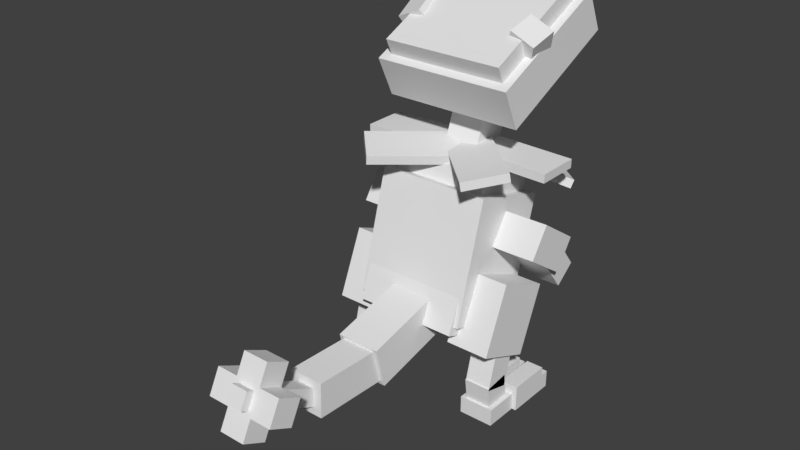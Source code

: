 # Source: breloom.blend  (saved by Blender 2.78.0; exported with 4.5.12 LTS)
import bpy
from mathutils import Matrix  # noqa: F401  (used for matrix-valued properties, if any)

bpy.ops.wm.read_factory_settings(use_empty=True)
scene = bpy.context.scene
scene.name = 'Scene'

# ---- collections
col_collection_1 = bpy.data.collections.new('Collection 1'); scene.collection.children.link(col_collection_1)

# ---- world
world_world = bpy.data.worlds.new('World'); scene.world = world_world
world_world.color = (0.05088, 0.05088, 0.05088)
world_world.use_sun_shadow = False
world_world.sun_shadow_jitter_overblur = 0.0
world_world.cycles.sampling_method = 'MANUAL'

# ---- meshes
me_body = bpy.data.meshes.new('Body')
me_body.from_pydata([(0.4062, -0.5067, -0.1798), (-0.4062, -0.5067, -0.1798), (-0.4062, 0.3344, -0.421), (0.4062, 0.3344, -0.421), (-0.4062, -0.3344, 0.421), (0.4062, -0.3344, 0.421), (0.4062, 0.5067, 0.1798), (-0.4062, 0.5067, 0.1798)], [], [(0, 1, 2, 3), (4, 5, 6, 7), (3, 2, 7, 6), (5, 4, 1, 0), (5, 0, 3, 6), (1, 4, 7, 2)])
_uv = me_body.uv_layers.new(name='UVMap')
_uv.uv.foreach_set('vector', [0.07812, 0.8125, 0.1797, 0.8125, 0.1797, 0.9219, 0.07812, 0.9219, 0.2578, 0.8125, 0.3594, 0.8125, 0.3594, 0.9219, 0.2578, 0.9219, 0.07812, 0.9219, 0.1797, 0.9219, 0.1797, 1.0, 0.07812, 1.0, 0.1797, 0.9219, 0.2812, 0.9219, 0.2812, 1.0, 0.1797, 1.0, 0.0, 0.8125, 0.07812, 0.8125, 0.07812, 0.9219, 0.0, 0.9219, 0.1797, 0.8125, 0.2578, 0.8125, 0.2578, 0.9219, 0.1797, 0.9219])
me_body.use_remesh_preserve_volume = False
me_body.use_remesh_preserve_attributes = False
me_body.use_mirror_vertex_groups = False
me_body.update()
me_neck_base = bpy.data.meshes.new('Neck base')
me_neck_base.from_pydata([(0.3438, -0.129, -0.2231), (-0.3438, -0.129, -0.2231), (-0.3438, -0.008831, -0.2575), (0.3438, -0.008831, -0.2575), (-0.3438, 0.00883, 0.2575), (0.3438, 0.00883, 0.2575), (0.3438, 0.129, 0.2231), (-0.3438, 0.129, 0.2231)], [], [(0, 1, 2, 3), (4, 5, 6, 7), (3, 2, 7, 6), (5, 4, 1, 0), (5, 0, 3, 6), (1, 4, 7, 2)])
_uv = me_neck_base.uv_layers.new(name='UVMap')
_uv.uv.foreach_set('vector', [0.4219, 0.9219, 0.5078, 0.9219, 0.5078, 0.9375, 0.4219, 0.9375, 0.5703, 0.9219, 0.6562, 0.9219, 0.6562, 0.9375, 0.5703, 0.9375, 0.4219, 0.9375, 0.5078, 0.9375, 0.5078, 1.0, 0.4219, 1.0, 0.5078, 0.9375, 0.5938, 0.9375, 0.5938, 1.0, 0.5078, 1.0, 0.3594, 0.9219, 0.4219, 0.9219, 0.4219, 0.9375, 0.3594, 0.9375, 0.5078, 0.9219, 0.5703, 0.9219, 0.5703, 0.9375, 0.5078, 0.9375])
me_neck_base.use_remesh_preserve_volume = False
me_neck_base.use_remesh_preserve_attributes = False
me_neck_base.use_mirror_vertex_groups = False
me_neck_base.update()
me_neck_pt_1 = bpy.data.meshes.new('Neck Pt.1')
me_neck_pt_1.from_pydata([(0.125, -0.2777, -0.03196), (-0.125, -0.2777, -0.03196), (-0.125, 0.1922, -0.203), (0.125, 0.1922, -0.203), (-0.125, -0.1922, 0.203), (0.125, -0.1922, 0.203), (0.125, 0.2777, 0.03196), (-0.125, 0.2777, 0.03196)], [], [(0, 1, 2, 3), (4, 5, 6, 7), (3, 2, 7, 6), (5, 4, 1, 0), (5, 0, 3, 6), (1, 4, 7, 2)])
_uv = me_neck_pt_1.uv_layers.new(name='UVMap')
_uv.uv.foreach_set('vector', [0.3906, 0.8203, 0.4219, 0.8203, 0.4219, 0.8828, 0.3906, 0.8828, 0.4531, 0.8203, 0.4844, 0.8203, 0.4844, 0.8828, 0.4531, 0.8828, 0.3906, 0.8828, 0.4219, 0.8828, 0.4219, 0.9141, 0.3906, 0.9141, 0.4219, 0.8828, 0.4531, 0.8828, 0.4531, 0.9141, 0.4219, 0.9141, 0.3594, 0.8203, 0.3906, 0.8203, 0.3906, 0.8828, 0.3594, 0.8828, 0.4219, 0.8203, 0.4531, 0.8203, 0.4531, 0.8828, 0.4219, 0.8828])
me_neck_pt_1.use_remesh_preserve_volume = False
me_neck_pt_1.use_remesh_preserve_attributes = False
me_neck_pt_1.use_mirror_vertex_groups = False
me_neck_pt_1.update()
me_neck_frill_3 = bpy.data.meshes.new('Neck frill 3')
me_neck_frill_3.from_pydata([(-0.3119, -0.0367, -0.1562), (-0.3119, -0.0367, 0.1562), (-0.313, 0.02579, 0.1562), (-0.313, 0.02579, -0.1562), (0.313, -0.02579, 0.1562), (0.313, -0.02579, -0.1562), (0.3119, 0.0367, -0.1562), (0.3119, 0.0367, 0.1562)], [], [(0, 1, 2, 3), (4, 5, 6, 7), (3, 2, 7, 6), (5, 4, 1, 0), (5, 0, 3, 6), (1, 4, 7, 2)])
_uv = me_neck_frill_3.uv_layers.new(name='UVMap')
_uv.uv.foreach_set('vector', [0.6719, 0.8281, 0.7109, 0.8281, 0.7109, 0.8359, 0.6719, 0.8359, 0.7891, 0.8281, 0.8281, 0.8281, 0.8281, 0.8359, 0.7891, 0.8359, 0.6719, 0.8359, 0.7109, 0.8359, 0.7109, 0.9141, 0.6719, 0.9141, 0.7109, 0.8359, 0.75, 0.8359, 0.75, 0.9141, 0.7109, 0.9141, 0.5938, 0.8281, 0.6719, 0.8281, 0.6719, 0.8359, 0.5938, 0.8359, 0.7109, 0.8281, 0.7891, 0.8281, 0.7891, 0.8359, 0.7109, 0.8359])
me_neck_frill_3.use_remesh_preserve_volume = False
me_neck_frill_3.use_remesh_preserve_attributes = False
me_neck_frill_3.use_mirror_vertex_groups = False
me_neck_frill_3.update()
me_neck_frill_1 = bpy.data.meshes.new('Neck frill 1')
me_neck_frill_1.from_pydata([(0.322, -0.1228, -0.0652), (0.1067, -0.1725, -0.2862), (0.1176, -0.1156, -0.3096), (0.3329, -0.06589, -0.08862), (-0.3329, 0.06589, 0.08862), (-0.1176, 0.1156, 0.3096), (-0.1067, 0.1725, 0.2862), (-0.322, 0.1228, 0.0652)], [], [(0, 1, 2, 3), (4, 5, 6, 7), (3, 2, 7, 6), (5, 4, 1, 0), (5, 0, 3, 6), (1, 4, 7, 2)])
_uv = me_neck_frill_1.uv_layers.new(name='UVMap')
_uv.uv.foreach_set('vector', [0.6719, 0.8281, 0.7109, 0.8281, 0.7109, 0.8359, 0.6719, 0.8359, 0.7891, 0.8281, 0.8281, 0.8281, 0.8281, 0.8359, 0.7891, 0.8359, 0.6719, 0.8359, 0.7109, 0.8359, 0.7109, 0.9141, 0.6719, 0.9141, 0.7109, 0.8359, 0.75, 0.8359, 0.75, 0.9141, 0.7109, 0.9141, 0.5938, 0.8281, 0.6719, 0.8281, 0.6719, 0.8359, 0.5938, 0.8359, 0.7109, 0.8281, 0.7891, 0.8281, 0.7891, 0.8359, 0.7109, 0.8359])
me_neck_frill_1.use_remesh_preserve_volume = False
me_neck_frill_1.use_remesh_preserve_attributes = False
me_neck_frill_1.use_mirror_vertex_groups = False
me_neck_frill_1.update()
me_neck_frill_2 = bpy.data.meshes.new('Neck frill 2')
me_neck_frill_2.from_pydata([(-0.1067, -0.1725, -0.2862), (-0.322, -0.1228, -0.0652), (-0.3329, -0.06589, -0.08862), (-0.1176, -0.1156, -0.3096), (0.1176, 0.1156, 0.3096), (0.3329, 0.06589, 0.08862), (0.322, 0.1228, 0.0652), (0.1067, 0.1725, 0.2862)], [], [(0, 1, 2, 3), (4, 5, 6, 7), (3, 2, 7, 6), (5, 4, 1, 0), (5, 0, 3, 6), (1, 4, 7, 2)])
_uv = me_neck_frill_2.uv_layers.new(name='UVMap')
_uv.uv.foreach_set('vector', [0.6719, 0.8281, 0.7109, 0.8281, 0.7109, 0.8359, 0.6719, 0.8359, 0.7891, 0.8281, 0.8281, 0.8281, 0.8281, 0.8359, 0.7891, 0.8359, 0.6719, 0.8359, 0.7109, 0.8359, 0.7109, 0.9141, 0.6719, 0.9141, 0.7109, 0.8359, 0.75, 0.8359, 0.75, 0.9141, 0.7109, 0.9141, 0.5938, 0.8281, 0.6719, 0.8281, 0.6719, 0.8359, 0.5938, 0.8359, 0.7109, 0.8281, 0.7891, 0.8281, 0.7891, 0.8359, 0.7109, 0.8359])
me_neck_frill_2.use_remesh_preserve_volume = False
me_neck_frill_2.use_remesh_preserve_attributes = False
me_neck_frill_2.use_mirror_vertex_groups = False
me_neck_frill_2.update()
me_neck_frill_4 = bpy.data.meshes.new('Neck frill 4')
me_neck_frill_4.from_pydata([(0.3119, -0.0367, 0.1562), (0.3119, -0.0367, -0.1562), (0.313, 0.02579, -0.1562), (0.313, 0.02579, 0.1562), (-0.313, -0.02579, -0.1562), (-0.313, -0.02579, 0.1562), (-0.3119, 0.0367, 0.1562), (-0.3119, 0.0367, -0.1562)], [], [(0, 1, 2, 3), (4, 5, 6, 7), (3, 2, 7, 6), (5, 4, 1, 0), (5, 0, 3, 6), (1, 4, 7, 2)])
_uv = me_neck_frill_4.uv_layers.new(name='UVMap')
_uv.uv.foreach_set('vector', [0.6719, 0.8281, 0.7109, 0.8281, 0.7109, 0.8359, 0.6719, 0.8359, 0.7891, 0.8281, 0.8281, 0.8281, 0.8281, 0.8359, 0.7891, 0.8359, 0.6719, 0.8359, 0.7109, 0.8359, 0.7109, 0.9141, 0.6719, 0.9141, 0.7109, 0.8359, 0.75, 0.8359, 0.75, 0.9141, 0.7109, 0.9141, 0.5938, 0.8281, 0.6719, 0.8281, 0.6719, 0.8359, 0.5938, 0.8359, 0.7109, 0.8281, 0.7891, 0.8281, 0.7891, 0.8359, 0.7109, 0.8359])
me_neck_frill_4.use_remesh_preserve_volume = False
me_neck_frill_4.use_remesh_preserve_attributes = False
me_neck_frill_4.use_mirror_vertex_groups = False
me_neck_frill_4.update()
me_neck_frill_5 = bpy.data.meshes.new('Neck frill 5')
me_neck_frill_5.from_pydata([(-0.3343, 0.006255, 0.1061), (-0.119, -0.04345, 0.3271), (-0.1103, 0.0182, 0.3325), (-0.3256, 0.06791, 0.1115), (0.3256, -0.06791, -0.1115), (0.1103, -0.0182, -0.3325), (0.119, 0.04345, -0.3271), (0.3343, -0.006254, -0.1061)], [], [(0, 1, 2, 3), (4, 5, 6, 7), (3, 2, 7, 6), (5, 4, 1, 0), (5, 0, 3, 6), (1, 4, 7, 2)])
_uv = me_neck_frill_5.uv_layers.new(name='UVMap')
_uv.uv.foreach_set('vector', [0.6719, 0.8281, 0.7109, 0.8281, 0.7109, 0.8359, 0.6719, 0.8359, 0.7891, 0.8281, 0.8281, 0.8281, 0.8281, 0.8359, 0.7891, 0.8359, 0.6719, 0.8359, 0.7109, 0.8359, 0.7109, 0.9141, 0.6719, 0.9141, 0.7109, 0.8359, 0.75, 0.8359, 0.75, 0.9141, 0.7109, 0.9141, 0.5938, 0.8281, 0.6719, 0.8281, 0.6719, 0.8359, 0.5938, 0.8359, 0.7109, 0.8281, 0.7891, 0.8281, 0.7891, 0.8359, 0.7109, 0.8359])
me_neck_frill_5.use_remesh_preserve_volume = False
me_neck_frill_5.use_remesh_preserve_attributes = False
me_neck_frill_5.use_mirror_vertex_groups = False
me_neck_frill_5.update()
me_neck_frill_6 = bpy.data.meshes.new('Neck frill 6')
me_neck_frill_6.from_pydata([(0.119, -0.04345, 0.3271), (0.3343, 0.006255, 0.1061), (0.3256, 0.06791, 0.1115), (0.1103, 0.0182, 0.3325), (-0.1103, -0.0182, -0.3325), (-0.3256, -0.06791, -0.1115), (-0.3343, -0.006255, -0.1061), (-0.119, 0.04345, -0.3271)], [], [(0, 1, 2, 3), (4, 5, 6, 7), (3, 2, 7, 6), (5, 4, 1, 0), (5, 0, 3, 6), (1, 4, 7, 2)])
_uv = me_neck_frill_6.uv_layers.new(name='UVMap')
_uv.uv.foreach_set('vector', [0.6719, 0.8281, 0.7109, 0.8281, 0.7109, 0.8359, 0.6719, 0.8359, 0.7891, 0.8281, 0.8281, 0.8281, 0.8281, 0.8359, 0.7891, 0.8359, 0.6719, 0.8359, 0.7109, 0.8359, 0.7109, 0.9141, 0.6719, 0.9141, 0.7109, 0.8359, 0.75, 0.8359, 0.75, 0.9141, 0.7109, 0.9141, 0.5938, 0.8281, 0.6719, 0.8281, 0.6719, 0.8359, 0.5938, 0.8359, 0.7109, 0.8281, 0.7891, 0.8281, 0.7891, 0.8359, 0.7109, 0.8359])
me_neck_frill_6.use_remesh_preserve_volume = False
me_neck_frill_6.use_remesh_preserve_attributes = False
me_neck_frill_6.use_mirror_vertex_groups = False
me_neck_frill_6.update()
me_head = bpy.data.meshes.new('Head')
me_head.from_pydata([(0.2188, -0.2476, -0.2215), (-0.2188, -0.2476, -0.2215), (-0.2188, 0.1867, -0.2748), (0.2188, 0.1867, -0.2748), (-0.2188, -0.1867, 0.2748), (0.2188, -0.1867, 0.2748), (0.2188, 0.2476, 0.2215), (-0.2188, 0.2476, 0.2215)], [], [(0, 1, 2, 3), (4, 5, 6, 7), (3, 2, 7, 6), (5, 4, 1, 0), (5, 0, 3, 6), (1, 4, 7, 2)])
_uv = me_head.uv_layers.new(name='UVMap')
_uv.uv.foreach_set('vector', [0.4219, 0.6953, 0.4766, 0.6953, 0.4766, 0.75, 0.4219, 0.75, 0.5391, 0.6953, 0.5938, 0.6953, 0.5938, 0.75, 0.5391, 0.75, 0.4219, 0.75, 0.4766, 0.75, 0.4766, 0.8125, 0.4219, 0.8125, 0.4766, 0.75, 0.5312, 0.75, 0.5312, 0.8125, 0.4766, 0.8125, 0.3594, 0.6953, 0.4219, 0.6953, 0.4219, 0.75, 0.3594, 0.75, 0.4766, 0.6953, 0.5391, 0.6953, 0.5391, 0.75, 0.4766, 0.75])
me_head.use_remesh_preserve_volume = False
me_head.use_remesh_preserve_attributes = False
me_head.use_mirror_vertex_groups = False
me_head.update()
me_headtip = bpy.data.meshes.new('Headtip')
me_headtip.from_pydata([(0.1562, 0.002304, -0.2001), (-0.1562, 0.002304, -0.2001), (-0.1562, 0.1947, 0.04617), (0.1562, 0.1947, 0.04617), (-0.1562, -0.1947, -0.04617), (0.1562, -0.1947, -0.04617), (0.1562, -0.002304, 0.2001), (-0.1562, -0.002304, 0.2001)], [], [(0, 1, 2, 3), (4, 5, 6, 7), (3, 2, 7, 6), (5, 4, 1, 0), (5, 0, 3, 6), (1, 4, 7, 2)])
_uv = me_headtip.uv_layers.new(name='UVMap')
_uv.uv.foreach_set('vector', [0.3906, 0.625, 0.4297, 0.625, 0.4297, 0.6641, 0.3906, 0.6641, 0.4609, 0.625, 0.5, 0.625, 0.5, 0.6641, 0.4609, 0.6641, 0.3906, 0.6641, 0.4297, 0.6641, 0.4297, 0.6953, 0.3906, 0.6953, 0.4297, 0.6641, 0.4688, 0.6641, 0.4688, 0.6953, 0.4297, 0.6953, 0.3594, 0.625, 0.3906, 0.625, 0.3906, 0.6641, 0.3594, 0.6641, 0.4297, 0.625, 0.4609, 0.625, 0.4609, 0.6641, 0.4297, 0.6641])
me_headtip.use_remesh_preserve_volume = False
me_headtip.use_remesh_preserve_attributes = False
me_headtip.use_mirror_vertex_groups = False
me_headtip.update()
me_shroom_base = bpy.data.meshes.new('Shroom base')
me_shroom_base.from_pydata([(0.5, 0.0697, -0.5192), (-0.5, 0.0697, -0.5192), (-0.5, 0.3529, -0.3871), (0.5, 0.3529, -0.3871), (-0.5, -0.3529, 0.3871), (0.5, -0.3529, 0.3871), (0.5, -0.0697, 0.5192), (-0.5, -0.0697, 0.5192)], [], [(0, 1, 2, 3), (4, 5, 6, 7), (3, 2, 7, 6), (5, 4, 1, 0), (5, 0, 3, 6), (1, 4, 7, 2)])
_uv = me_shroom_base.uv_layers.new(name='UVMap')
_uv.uv.foreach_set('vector', [0.3203, 0.4609, 0.4453, 0.4609, 0.4453, 0.5, 0.3203, 0.5, 0.5703, 0.4609, 0.6953, 0.4609, 0.6953, 0.5, 0.5703, 0.5, 0.3203, 0.5, 0.4453, 0.5, 0.4453, 0.625, 0.3203, 0.625, 0.4453, 0.5, 0.5703, 0.5, 0.5703, 0.625, 0.4453, 0.625, 0.1953, 0.4609, 0.3203, 0.4609, 0.3203, 0.5, 0.1953, 0.5, 0.4453, 0.4609, 0.5703, 0.4609, 0.5703, 0.5, 0.4453, 0.5])
me_shroom_base.use_remesh_preserve_volume = False
me_shroom_base.use_remesh_preserve_attributes = False
me_shroom_base.use_mirror_vertex_groups = False
me_shroom_base.update()
me_shroom_top = bpy.data.meshes.new('Shroom top')
me_shroom_top.from_pydata([(0.4375, 0.1283, -0.4229), (-0.4375, 0.1283, -0.4229), (-0.4375, 0.2415, -0.3701), (0.4375, 0.2415, -0.3701), (-0.4375, -0.2415, 0.3701), (0.4375, -0.2415, 0.3701), (0.4375, -0.1283, 0.4229), (-0.4375, -0.1283, 0.4229)], [], [(0, 1, 2, 3), (4, 5, 6, 7), (3, 2, 7, 6), (5, 4, 1, 0), (5, 0, 3, 6), (1, 4, 7, 2)])
_uv = me_shroom_top.uv_layers.new(name='UVMap')
_uv.uv.foreach_set('vector', [0.3047, 0.3359, 0.4141, 0.3359, 0.4141, 0.3516, 0.3047, 0.3516, 0.5234, 0.3359, 0.6328, 0.3359, 0.6328, 0.3516, 0.5234, 0.3516, 0.3047, 0.3516, 0.4141, 0.3516, 0.4141, 0.4609, 0.3047, 0.4609, 0.4141, 0.3516, 0.5234, 0.3516, 0.5234, 0.4609, 0.4141, 0.4609, 0.1953, 0.3359, 0.3047, 0.3359, 0.3047, 0.3516, 0.1953, 0.3516, 0.4141, 0.3359, 0.5234, 0.3359, 0.5234, 0.3516, 0.4141, 0.3516])
me_shroom_top.use_remesh_preserve_volume = False
me_shroom_top.use_remesh_preserve_attributes = False
me_shroom_top.use_mirror_vertex_groups = False
me_shroom_top.update()
me_shroom_bob_1 = bpy.data.meshes.new('Shroom bob 1')
me_shroom_bob_1.from_pydata([(0.0672, -0.07956, -0.1246), (-0.1041, -0.003294, -0.1246), (-0.03497, 0.1519, -0.04535), (0.1363, 0.07568, -0.04535), (-0.1363, -0.07568, 0.04535), (0.03497, -0.1519, 0.04535), (0.1041, 0.003294, 0.1246), (-0.0672, 0.07956, 0.1246)], [], [(0, 1, 2, 3), (4, 5, 6, 7), (3, 2, 7, 6), (5, 4, 1, 0), (5, 0, 3, 6), (1, 4, 7, 2)])
_uv = me_shroom_bob_1.uv_layers.new(name='UVMap')
_uv.uv.foreach_set('vector', [0.2188, 0.4141, 0.2422, 0.4141, 0.2422, 0.4375, 0.2188, 0.4375, 0.2656, 0.4141, 0.2891, 0.4141, 0.2891, 0.4375, 0.2656, 0.4375, 0.2188, 0.4375, 0.2422, 0.4375, 0.2422, 0.4609, 0.2188, 0.4609, 0.2422, 0.4375, 0.2656, 0.4375, 0.2656, 0.4609, 0.2422, 0.4609, 0.1953, 0.4141, 0.2188, 0.4141, 0.2188, 0.4375, 0.1953, 0.4375, 0.2422, 0.4141, 0.2656, 0.4141, 0.2656, 0.4375, 0.2422, 0.4375])
me_shroom_bob_1.use_remesh_preserve_volume = False
me_shroom_bob_1.use_remesh_preserve_attributes = False
me_shroom_bob_1.use_mirror_vertex_groups = False
me_shroom_bob_1.update()
me_shroom_bob_2 = bpy.data.meshes.new('Shroom bob 2')
me_shroom_bob_2.from_pydata([(0.1041, -0.003294, -0.1246), (-0.0672, -0.07956, -0.1246), (-0.1363, 0.07568, -0.04535), (0.03497, 0.1519, -0.04535), (-0.03497, -0.1519, 0.04535), (0.1363, -0.07568, 0.04535), (0.0672, 0.07956, 0.1246), (-0.1041, 0.003294, 0.1246)], [], [(0, 1, 2, 3), (4, 5, 6, 7), (3, 2, 7, 6), (5, 4, 1, 0), (5, 0, 3, 6), (1, 4, 7, 2)])
_uv = me_shroom_bob_2.uv_layers.new(name='UVMap')
_uv.uv.foreach_set('vector', [0.2188, 0.3594, 0.2422, 0.3594, 0.2422, 0.3828, 0.2188, 0.3828, 0.2656, 0.3594, 0.2891, 0.3594, 0.2891, 0.3828, 0.2656, 0.3828, 0.2188, 0.3828, 0.2422, 0.3828, 0.2422, 0.4062, 0.2188, 0.4062, 0.2422, 0.3828, 0.2656, 0.3828, 0.2656, 0.4062, 0.2422, 0.4062, 0.1953, 0.3594, 0.2188, 0.3594, 0.2188, 0.3828, 0.1953, 0.3828, 0.2422, 0.3594, 0.2656, 0.3594, 0.2656, 0.3828, 0.2422, 0.3828])
me_shroom_bob_2.use_remesh_preserve_volume = False
me_shroom_bob_2.use_remesh_preserve_attributes = False
me_shroom_bob_2.use_mirror_vertex_groups = False
me_shroom_bob_2.update()
me_body_lower = bpy.data.meshes.new('Body lower')
me_body_lower.from_pydata([(0.375, -0.3688, -0.149), (-0.375, -0.3688, -0.149), (-0.375, 0.149, -0.3688), (0.375, 0.149, -0.3688), (-0.375, -0.149, 0.3688), (0.375, -0.149, 0.3688), (0.375, 0.3688, 0.149), (-0.375, 0.3688, 0.149)], [], [(0, 1, 2, 3), (4, 5, 6, 7), (3, 2, 7, 6), (5, 4, 1, 0), (5, 0, 3, 6), (1, 4, 7, 2)])
_uv = me_body_lower.uv_layers.new(name='UVMap')
_uv.uv.foreach_set('vector', [0.07031, 0.6641, 0.1641, 0.6641, 0.1641, 0.7344, 0.07031, 0.7344, 0.2344, 0.6641, 0.3281, 0.6641, 0.3281, 0.7344, 0.2344, 0.7344, 0.07031, 0.7344, 0.1641, 0.7344, 0.1641, 0.8047, 0.07031, 0.8047, 0.1641, 0.7344, 0.2578, 0.7344, 0.2578, 0.8047, 0.1641, 0.8047, 0.0, 0.6641, 0.07031, 0.6641, 0.07031, 0.7344, 0.0, 0.7344, 0.1641, 0.6641, 0.2344, 0.6641, 0.2344, 0.7344, 0.1641, 0.7344])
me_body_lower.use_remesh_preserve_volume = False
me_body_lower.use_remesh_preserve_attributes = False
me_body_lower.use_mirror_vertex_groups = False
me_body_lower.update()
me_tail_base = bpy.data.meshes.new('Tail base')
me_tail_base.from_pydata([(0.1562, -0.08357, -0.3107), (-0.1562, -0.08357, -0.3107), (-0.1562, 0.2196, -0.2351), (0.1562, 0.2196, -0.2351), (-0.1562, -0.2196, 0.2351), (0.1562, -0.2196, 0.2351), (0.1562, 0.08357, 0.3107), (-0.1562, 0.08357, 0.3107)], [], [(0, 1, 2, 3), (4, 5, 6, 7), (3, 2, 7, 6), (5, 4, 1, 0), (5, 0, 3, 6), (1, 4, 7, 2)])
_uv = me_tail_base.uv_layers.new(name='UVMap')
_uv.uv.foreach_set('vector', [0.07031, 0.2188, 0.1094, 0.2188, 0.1094, 0.2578, 0.07031, 0.2578, 0.1797, 0.2188, 0.2188, 0.2188, 0.2188, 0.2578, 0.1797, 0.2578, 0.07031, 0.2578, 0.1094, 0.2578, 0.1094, 0.3281, 0.07031, 0.3281, 0.1094, 0.2578, 0.1484, 0.2578, 0.1484, 0.3281, 0.1094, 0.3281, 0.0, 0.2188, 0.07031, 0.2188, 0.07031, 0.2578, 0.0, 0.2578, 0.1094, 0.2188, 0.1797, 0.2188, 0.1797, 0.2578, 0.1094, 0.2578])
me_tail_base.use_remesh_preserve_volume = False
me_tail_base.use_remesh_preserve_attributes = False
me_tail_base.use_mirror_vertex_groups = False
me_tail_base.update()
me_tail_pt2 = bpy.data.meshes.new('Tail pt2')
me_tail_pt2.from_pydata([(0.125, -0.1347, -0.2767), (-0.125, -0.1347, -0.2767), (-0.125, 0.1151, -0.2854), (0.125, 0.1151, -0.2854), (-0.125, -0.1151, 0.2854), (0.125, -0.1151, 0.2854), (0.125, 0.1347, 0.2767), (-0.125, 0.1347, 0.2767)], [], [(0, 1, 2, 3), (4, 5, 6, 7), (3, 2, 7, 6), (5, 4, 1, 0), (5, 0, 3, 6), (1, 4, 7, 2)])
_uv = me_tail_pt2.uv_layers.new(name='UVMap')
_uv.uv.foreach_set('vector', [0.07031, 0.1172, 0.1016, 0.1172, 0.1016, 0.1484, 0.07031, 0.1484, 0.1719, 0.1172, 0.2031, 0.1172, 0.2031, 0.1484, 0.1719, 0.1484, 0.07031, 0.1484, 0.1016, 0.1484, 0.1016, 0.2188, 0.07031, 0.2188, 0.1016, 0.1484, 0.1328, 0.1484, 0.1328, 0.2188, 0.1016, 0.2188, 0.0, 0.1172, 0.07031, 0.1172, 0.07031, 0.1484, 0.0, 0.1484, 0.1016, 0.1172, 0.1719, 0.1172, 0.1719, 0.1484, 0.1016, 0.1484])
me_tail_pt2.use_remesh_preserve_volume = False
me_tail_pt2.use_remesh_preserve_attributes = False
me_tail_pt2.use_mirror_vertex_groups = False
me_tail_pt2.update()
me_tail_pt3 = bpy.data.meshes.new('Tail pt3')
me_tail_pt3.from_pydata([(0.0625, -0.2117, -0.2779), (-0.0625, -0.2117, -0.2779), (-0.0625, -0.1004, -0.3347), (0.0625, -0.1004, -0.3347), (-0.0625, 0.1004, 0.3347), (0.0625, 0.1004, 0.3347), (0.0625, 0.2117, 0.2779), (-0.0625, 0.2117, 0.2779)], [], [(0, 1, 2, 3), (4, 5, 6, 7), (3, 2, 7, 6), (5, 4, 1, 0), (5, 0, 3, 6), (1, 4, 7, 2)])
_uv = me_tail_pt3.uv_layers.new(name='UVMap')
_uv.uv.foreach_set('vector', [0.08594, 0.01562, 0.1016, 0.01562, 0.1016, 0.03125, 0.08594, 0.03125, 0.1875, 0.01562, 0.2031, 0.01562, 0.2031, 0.03125, 0.1875, 0.03125, 0.08594, 0.03125, 0.1016, 0.03125, 0.1016, 0.1172, 0.08594, 0.1172, 0.1016, 0.03125, 0.1172, 0.03125, 0.1172, 0.1172, 0.1016, 0.1172, 0.0, 0.01562, 0.08594, 0.01562, 0.08594, 0.03125, 0.0, 0.03125, 0.1016, 0.01562, 0.1875, 0.01562, 0.1875, 0.03125, 0.1016, 0.03125])
me_tail_pt3.use_remesh_preserve_volume = False
me_tail_pt3.use_remesh_preserve_attributes = False
me_tail_pt3.use_mirror_vertex_groups = False
me_tail_pt3.update()
me_tail_fruit4 = bpy.data.meshes.new('Tail fruit4')
me_tail_fruit4.from_pydata([(0.09375, -0.1261, -0.04097), (-0.09375, -0.1261, -0.04097), (-0.09375, 0.04097, -0.1261), (0.09375, 0.04097, -0.1261), (-0.09375, -0.04097, 0.1261), (0.09375, -0.04097, 0.1261), (0.09375, 0.1261, 0.04097), (-0.09375, 0.1261, 0.04097)], [], [(0, 1, 2, 3), (4, 5, 6, 7), (3, 2, 7, 6), (5, 4, 1, 0), (5, 0, 3, 6), (1, 4, 7, 2)])
_uv = me_tail_fruit4.uv_layers.new(name='UVMap')
_uv.uv.foreach_set('vector', [0.2266, 0.01562, 0.25, 0.01562, 0.25, 0.03906, 0.2266, 0.03906, 0.2734, 0.01562, 0.2969, 0.01562, 0.2969, 0.03906, 0.2734, 0.03906, 0.2266, 0.03906, 0.25, 0.03906, 0.25, 0.0625, 0.2266, 0.0625, 0.25, 0.03906, 0.2734, 0.03906, 0.2734, 0.0625, 0.25, 0.0625, 0.2031, 0.01562, 0.2266, 0.01562, 0.2266, 0.03906, 0.2031, 0.03906, 0.25, 0.01562, 0.2734, 0.01562, 0.2734, 0.03906, 0.25, 0.03906])
me_tail_fruit4.use_remesh_preserve_volume = False
me_tail_fruit4.use_remesh_preserve_attributes = False
me_tail_fruit4.use_mirror_vertex_groups = False
me_tail_fruit4.update()
me_tail_fruit3 = bpy.data.meshes.new('Tail fruit3')
me_tail_fruit3.from_pydata([(0.09375, -0.1261, -0.04097), (-0.09375, -0.1261, -0.04097), (-0.09375, 0.04097, -0.1261), (0.09375, 0.04097, -0.1261), (-0.09375, -0.04097, 0.1261), (0.09375, -0.04097, 0.1261), (0.09375, 0.1261, 0.04097), (-0.09375, 0.1261, 0.04097)], [], [(0, 1, 2, 3), (4, 5, 6, 7), (3, 2, 7, 6), (5, 4, 1, 0), (5, 0, 3, 6), (1, 4, 7, 2)])
_uv = me_tail_fruit3.uv_layers.new(name='UVMap')
_uv.uv.foreach_set('vector', [0.2266, 0.01562, 0.25, 0.01562, 0.25, 0.03906, 0.2266, 0.03906, 0.2734, 0.01562, 0.2969, 0.01562, 0.2969, 0.03906, 0.2734, 0.03906, 0.2266, 0.03906, 0.25, 0.03906, 0.25, 0.0625, 0.2266, 0.0625, 0.25, 0.03906, 0.2734, 0.03906, 0.2734, 0.0625, 0.25, 0.0625, 0.2031, 0.01562, 0.2266, 0.01562, 0.2266, 0.03906, 0.2031, 0.03906, 0.25, 0.01562, 0.2734, 0.01562, 0.2734, 0.03906, 0.25, 0.03906])
me_tail_fruit3.use_remesh_preserve_volume = False
me_tail_fruit3.use_remesh_preserve_attributes = False
me_tail_fruit3.use_mirror_vertex_groups = False
me_tail_fruit3.update()
me_tail_fruit1 = bpy.data.meshes.new('Tail fruit1')
me_tail_fruit1.from_pydata([(0.09375, -0.1261, -0.04097), (-0.09375, -0.1261, -0.04097), (-0.09375, 0.04097, -0.1261), (0.09375, 0.04097, -0.1261), (-0.09375, -0.04097, 0.1261), (0.09375, -0.04097, 0.1261), (0.09375, 0.1261, 0.04097), (-0.09375, 0.1261, 0.04097)], [], [(0, 1, 2, 3), (4, 5, 6, 7), (3, 2, 7, 6), (5, 4, 1, 0), (5, 0, 3, 6), (1, 4, 7, 2)])
_uv = me_tail_fruit1.uv_layers.new(name='UVMap')
_uv.uv.foreach_set('vector', [0.2266, 0.01562, 0.25, 0.01562, 0.25, 0.03906, 0.2266, 0.03906, 0.2734, 0.01562, 0.2969, 0.01562, 0.2969, 0.03906, 0.2734, 0.03906, 0.2266, 0.03906, 0.25, 0.03906, 0.25, 0.0625, 0.2266, 0.0625, 0.25, 0.03906, 0.2734, 0.03906, 0.2734, 0.0625, 0.25, 0.0625, 0.2031, 0.01562, 0.2266, 0.01562, 0.2266, 0.03906, 0.2031, 0.03906, 0.25, 0.01562, 0.2734, 0.01562, 0.2734, 0.03906, 0.25, 0.03906])
me_tail_fruit1.use_remesh_preserve_volume = False
me_tail_fruit1.use_remesh_preserve_attributes = False
me_tail_fruit1.use_mirror_vertex_groups = False
me_tail_fruit1.update()
me_tail_fruit2 = bpy.data.meshes.new('Tail fruit2')
me_tail_fruit2.from_pydata([(0.09375, -0.1261, -0.04097), (-0.09375, -0.1261, -0.04097), (-0.09375, 0.04097, -0.1261), (0.09375, 0.04097, -0.1261), (-0.09375, -0.04097, 0.1261), (0.09375, -0.04097, 0.1261), (0.09375, 0.1261, 0.04097), (-0.09375, 0.1261, 0.04097)], [], [(0, 1, 2, 3), (4, 5, 6, 7), (3, 2, 7, 6), (5, 4, 1, 0), (5, 0, 3, 6), (1, 4, 7, 2)])
_uv = me_tail_fruit2.uv_layers.new(name='UVMap')
_uv.uv.foreach_set('vector', [0.2266, 0.01562, 0.25, 0.01562, 0.25, 0.03906, 0.2266, 0.03906, 0.2734, 0.01562, 0.2969, 0.01562, 0.2969, 0.03906, 0.2734, 0.03906, 0.2266, 0.03906, 0.25, 0.03906, 0.25, 0.0625, 0.2266, 0.0625, 0.25, 0.03906, 0.2734, 0.03906, 0.2734, 0.0625, 0.25, 0.0625, 0.2031, 0.01562, 0.2266, 0.01562, 0.2266, 0.03906, 0.2031, 0.03906, 0.25, 0.01562, 0.2734, 0.01562, 0.2734, 0.03906, 0.25, 0.03906])
me_tail_fruit2.use_remesh_preserve_volume = False
me_tail_fruit2.use_remesh_preserve_attributes = False
me_tail_fruit2.use_mirror_vertex_groups = False
me_tail_fruit2.update()
me_left_thigh = bpy.data.meshes.new('Left thigh')
me_left_thigh.from_pydata([(0.1562, -0.3156, -0.1037), (-0.1562, -0.3156, -0.1037), (-0.1562, 0.1447, -0.299), (0.1562, 0.1447, -0.299), (-0.1562, -0.1447, 0.299), (0.1562, -0.1447, 0.299), (0.1562, 0.3156, 0.1037), (-0.1562, 0.3156, 0.1037)], [], [(0, 1, 2, 3), (4, 5, 6, 7), (3, 2, 7, 6), (5, 4, 1, 0), (5, 0, 3, 6), (1, 4, 7, 2)])
_uv = me_left_thigh.uv_layers.new(name='UVMap')
_uv.uv.foreach_set('vector', [0.05469, 0.5469, 0.09375, 0.5469, 0.09375, 0.6094, 0.05469, 0.6094, 0.1484, 0.5469, 0.1875, 0.5469, 0.1875, 0.6094, 0.1484, 0.6094, 0.05469, 0.6094, 0.09375, 0.6094, 0.09375, 0.6641, 0.05469, 0.6641, 0.09375, 0.6094, 0.1328, 0.6094, 0.1328, 0.6641, 0.09375, 0.6641, 0.0, 0.5469, 0.05469, 0.5469, 0.05469, 0.6094, 0.0, 0.6094, 0.09375, 0.5469, 0.1484, 0.5469, 0.1484, 0.6094, 0.09375, 0.6094])
me_left_thigh.use_remesh_preserve_volume = False
me_left_thigh.use_remesh_preserve_attributes = False
me_left_thigh.use_mirror_vertex_groups = False
me_left_thigh.update()
me_left_leg = bpy.data.meshes.new('Left leg')
me_left_leg.from_pydata([(0.09375, -0.2054, -0.04203), (-0.09375, -0.2054, -0.04203), (-0.09375, 0.1568, -0.1391), (0.09375, 0.1568, -0.1391), (-0.09375, -0.1568, 0.1391), (0.09375, -0.1568, 0.1391), (0.09375, 0.2054, 0.04203), (-0.09375, 0.2054, 0.04203)], [], [(0, 1, 2, 3), (4, 5, 6, 7), (3, 2, 7, 6), (5, 4, 1, 0), (5, 0, 3, 6), (1, 4, 7, 2)])
_uv = me_left_leg.uv_layers.new(name='UVMap')
_uv.uv.foreach_set('vector', [0.02344, 0.4766, 0.04688, 0.4766, 0.04688, 0.5234, 0.02344, 0.5234, 0.07031, 0.4766, 0.09375, 0.4766, 0.09375, 0.5234, 0.07031, 0.5234, 0.02344, 0.5234, 0.04688, 0.5234, 0.04688, 0.5469, 0.02344, 0.5469, 0.04688, 0.5234, 0.07031, 0.5234, 0.07031, 0.5469, 0.04688, 0.5469, 0.0, 0.4766, 0.02344, 0.4766, 0.02344, 0.5234, 0.0, 0.5234, 0.04688, 0.4766, 0.07031, 0.4766, 0.07031, 0.5234, 0.04688, 0.5234])
me_left_leg.use_remesh_preserve_volume = False
me_left_leg.use_remesh_preserve_attributes = False
me_left_leg.use_mirror_vertex_groups = False
me_left_leg.update()
me_left_lower = bpy.data.meshes.new('Left lower')
me_left_lower.from_pydata([(0.09375, -0.1126, -0.1083), (-0.09375, -0.1126, -0.1083), (-0.09375, 0.1355, -0.07782), (0.09375, 0.1355, -0.07782), (-0.09375, -0.1355, 0.07782), (0.09375, -0.1355, 0.07782), (0.09375, 0.1126, 0.1083), (-0.09375, 0.1126, 0.1083)], [], [(0, 1, 2, 3), (4, 5, 6, 7), (3, 2, 7, 6), (5, 4, 1, 0), (5, 0, 3, 6), (1, 4, 7, 2)])
_uv = me_left_lower.uv_layers.new(name='UVMap')
_uv.uv.foreach_set('vector', [0.02344, 0.4922, 0.04688, 0.4922, 0.04688, 0.5234, 0.02344, 0.5234, 0.07031, 0.4922, 0.09375, 0.4922, 0.09375, 0.5234, 0.07031, 0.5234, 0.02344, 0.5234, 0.04688, 0.5234, 0.04688, 0.5469, 0.02344, 0.5469, 0.04688, 0.5234, 0.07031, 0.5234, 0.07031, 0.5469, 0.04688, 0.5469, 0.0, 0.4922, 0.02344, 0.4922, 0.02344, 0.5234, 0.0, 0.5234, 0.04688, 0.4922, 0.07031, 0.4922, 0.07031, 0.5234, 0.04688, 0.5234])
me_left_lower.use_remesh_preserve_volume = False
me_left_lower.use_remesh_preserve_attributes = False
me_left_lower.use_mirror_vertex_groups = False
me_left_lower.update()
me_left_foot = bpy.data.meshes.new('Left foot')
me_left_foot.from_pydata([(0.125, -0.0625, -0.1875), (-0.125, -0.0625, -0.1875), (-0.125, 0.0625, -0.1875), (0.125, 0.0625, -0.1875), (-0.125, -0.0625, 0.1875), (0.125, -0.0625, 0.1875), (0.125, 0.0625, 0.1875), (-0.125, 0.0625, 0.1875)], [], [(0, 1, 2, 3), (4, 5, 6, 7), (3, 2, 7, 6), (5, 4, 1, 0), (5, 0, 3, 6), (1, 4, 7, 2)])
_uv = me_left_foot.uv_layers.new(name='UVMap')
_uv.uv.foreach_set('vector', [0.04688, 0.4141, 0.07812, 0.4141, 0.07812, 0.4297, 0.04688, 0.4297, 0.125, 0.4141, 0.1562, 0.4141, 0.1562, 0.4297, 0.125, 0.4297, 0.04688, 0.4297, 0.07812, 0.4297, 0.07812, 0.4766, 0.04688, 0.4766, 0.07812, 0.4297, 0.1094, 0.4297, 0.1094, 0.4766, 0.07812, 0.4766, 0.0, 0.4141, 0.04688, 0.4141, 0.04688, 0.4297, 0.0, 0.4297, 0.07812, 0.4141, 0.125, 0.4141, 0.125, 0.4297, 0.07812, 0.4297])
me_left_foot.use_remesh_preserve_volume = False
me_left_foot.use_remesh_preserve_attributes = False
me_left_foot.use_mirror_vertex_groups = False
me_left_foot.update()
me_left_inner_claw = bpy.data.meshes.new('Left inner claw')
me_left_inner_claw.from_pydata([(0.0625, -0.09375, -0.1562), (-0.0625, -0.09375, -0.1562), (-0.0625, 0.09375, -0.1562), (0.0625, 0.09375, -0.1562), (-0.0625, -0.09375, 0.1562), (0.0625, -0.09375, 0.1562), (0.0625, 0.09375, 0.1562), (-0.0625, 0.09375, 0.1562)], [], [(0, 1, 2, 3), (4, 5, 6, 7), (3, 2, 7, 6), (5, 4, 1, 0), (5, 0, 3, 6), (1, 4, 7, 2)])
_uv = me_left_inner_claw.uv_layers.new(name='UVMap')
_uv.uv.foreach_set('vector', [0.03906, 0.3516, 0.05469, 0.3516, 0.05469, 0.375, 0.03906, 0.375, 0.09375, 0.3516, 0.1094, 0.3516, 0.1094, 0.375, 0.09375, 0.375, 0.03906, 0.375, 0.05469, 0.375, 0.05469, 0.4141, 0.03906, 0.4141, 0.05469, 0.375, 0.07031, 0.375, 0.07031, 0.4141, 0.05469, 0.4141, 0.0, 0.3516, 0.03906, 0.3516, 0.03906, 0.375, 0.0, 0.375, 0.05469, 0.3516, 0.09375, 0.3516, 0.09375, 0.375, 0.05469, 0.375])
me_left_inner_claw.use_remesh_preserve_volume = False
me_left_inner_claw.use_remesh_preserve_attributes = False
me_left_inner_claw.use_mirror_vertex_groups = False
me_left_inner_claw.update()
me_left_inner_claw_tip = bpy.data.meshes.new('Left inner claw tip')
me_left_inner_claw_tip.from_pydata([(0.0625, -0.0625, -0.03125), (-0.0625, -0.0625, -0.03125), (-0.0625, 0.0625, -0.03125), (0.0625, 0.0625, -0.03125), (-0.0625, -0.0625, 0.03125), (0.0625, -0.0625, 0.03125), (0.0625, 0.0625, 0.03125), (-0.0625, 0.0625, 0.03125)], [], [(0, 1, 2, 3), (4, 5, 6, 7), (3, 2, 7, 6), (5, 4, 1, 0), (5, 0, 3, 6), (1, 4, 7, 2)])
_uv = me_left_inner_claw_tip.uv_layers.new(name='UVMap')
_uv.uv.foreach_set('vector', [0.007813, 0.3281, 0.02344, 0.3281, 0.02344, 0.3438, 0.007813, 0.3438, 0.03125, 0.3281, 0.04688, 0.3281, 0.04688, 0.3438, 0.03125, 0.3438, 0.007813, 0.3438, 0.02344, 0.3438, 0.02344, 0.3516, 0.007813, 0.3516, 0.02344, 0.3438, 0.03906, 0.3438, 0.03906, 0.3516, 0.02344, 0.3516, 0.0, 0.3281, 0.007813, 0.3281, 0.007813, 0.3438, 0.0, 0.3438, 0.02344, 0.3281, 0.03125, 0.3281, 0.03125, 0.3438, 0.02344, 0.3438])
me_left_inner_claw_tip.use_remesh_preserve_volume = False
me_left_inner_claw_tip.use_remesh_preserve_attributes = False
me_left_inner_claw_tip.use_mirror_vertex_groups = False
me_left_inner_claw_tip.update()
me_left_outer_claw = bpy.data.meshes.new('Left outer claw')
me_left_outer_claw.from_pydata([(0.0625, -0.09375, -0.1562), (-0.0625, -0.09375, -0.1562), (-0.0625, 0.09375, -0.1562), (0.0625, 0.09375, -0.1562), (-0.0625, -0.09375, 0.1562), (0.0625, -0.09375, 0.1562), (0.0625, 0.09375, 0.1562), (-0.0625, 0.09375, 0.1562)], [], [(0, 1, 2, 3), (4, 5, 6, 7), (3, 2, 7, 6), (5, 4, 1, 0), (5, 0, 3, 6), (1, 4, 7, 2)])
_uv = me_left_outer_claw.uv_layers.new(name='UVMap')
_uv.uv.foreach_set('vector', [0.03906, 0.3516, 0.05469, 0.3516, 0.05469, 0.375, 0.03906, 0.375, 0.09375, 0.3516, 0.1094, 0.3516, 0.1094, 0.375, 0.09375, 0.375, 0.03906, 0.375, 0.05469, 0.375, 0.05469, 0.4141, 0.03906, 0.4141, 0.05469, 0.375, 0.07031, 0.375, 0.07031, 0.4141, 0.05469, 0.4141, 0.0, 0.3516, 0.03906, 0.3516, 0.03906, 0.375, 0.0, 0.375, 0.05469, 0.3516, 0.09375, 0.3516, 0.09375, 0.375, 0.05469, 0.375])
me_left_outer_claw.use_remesh_preserve_volume = False
me_left_outer_claw.use_remesh_preserve_attributes = False
me_left_outer_claw.use_mirror_vertex_groups = False
me_left_outer_claw.update()
me_left_outer_claw_tip = bpy.data.meshes.new('Left outer claw tip')
me_left_outer_claw_tip.from_pydata([(0.0625, -0.0625, -0.03125), (-0.0625, -0.0625, -0.03125), (-0.0625, 0.0625, -0.03125), (0.0625, 0.0625, -0.03125), (-0.0625, -0.0625, 0.03125), (0.0625, -0.0625, 0.03125), (0.0625, 0.0625, 0.03125), (-0.0625, 0.0625, 0.03125)], [], [(0, 1, 2, 3), (4, 5, 6, 7), (3, 2, 7, 6), (5, 4, 1, 0), (5, 0, 3, 6), (1, 4, 7, 2)])
_uv = me_left_outer_claw_tip.uv_layers.new(name='UVMap')
_uv.uv.foreach_set('vector', [0.007813, 0.3281, 0.02344, 0.3281, 0.02344, 0.3438, 0.007813, 0.3438, 0.03125, 0.3281, 0.04688, 0.3281, 0.04688, 0.3438, 0.03125, 0.3438, 0.007813, 0.3438, 0.02344, 0.3438, 0.02344, 0.3516, 0.007813, 0.3516, 0.02344, 0.3438, 0.03906, 0.3438, 0.03906, 0.3516, 0.02344, 0.3516, 0.0, 0.3281, 0.007813, 0.3281, 0.007813, 0.3438, 0.0, 0.3438, 0.02344, 0.3281, 0.03125, 0.3281, 0.03125, 0.3438, 0.02344, 0.3438])
me_left_outer_claw_tip.use_remesh_preserve_volume = False
me_left_outer_claw_tip.use_remesh_preserve_attributes = False
me_left_outer_claw_tip.use_mirror_vertex_groups = False
me_left_outer_claw_tip.update()
me_right_thigh = bpy.data.meshes.new('Right thigh')
me_right_thigh.from_pydata([(0.1562, -0.3156, -0.1037), (-0.1562, -0.3156, -0.1037), (-0.1562, 0.1447, -0.299), (0.1562, 0.1447, -0.299), (-0.1562, -0.1447, 0.299), (0.1562, -0.1447, 0.299), (0.1562, 0.3156, 0.1037), (-0.1562, 0.3156, 0.1037)], [], [(0, 1, 2, 3), (4, 5, 6, 7), (3, 2, 7, 6), (5, 4, 1, 0), (5, 0, 3, 6), (1, 4, 7, 2)])
_uv = me_right_thigh.uv_layers.new(name='UVMap')
_uv.uv.foreach_set('vector', [0.05469, 0.5469, 0.09375, 0.5469, 0.09375, 0.6094, 0.05469, 0.6094, 0.1484, 0.5469, 0.1875, 0.5469, 0.1875, 0.6094, 0.1484, 0.6094, 0.05469, 0.6094, 0.09375, 0.6094, 0.09375, 0.6641, 0.05469, 0.6641, 0.09375, 0.6094, 0.1328, 0.6094, 0.1328, 0.6641, 0.09375, 0.6641, 0.0, 0.5469, 0.05469, 0.5469, 0.05469, 0.6094, 0.0, 0.6094, 0.09375, 0.5469, 0.1484, 0.5469, 0.1484, 0.6094, 0.09375, 0.6094])
me_right_thigh.use_remesh_preserve_volume = False
me_right_thigh.use_remesh_preserve_attributes = False
me_right_thigh.use_mirror_vertex_groups = False
me_right_thigh.update()
me_right_leg = bpy.data.meshes.new('Right leg')
me_right_leg.from_pydata([(0.09375, -0.2054, -0.04203), (-0.09375, -0.2054, -0.04203), (-0.09375, 0.1568, -0.1391), (0.09375, 0.1568, -0.1391), (-0.09375, -0.1568, 0.1391), (0.09375, -0.1568, 0.1391), (0.09375, 0.2054, 0.04203), (-0.09375, 0.2054, 0.04203)], [], [(0, 1, 2, 3), (4, 5, 6, 7), (3, 2, 7, 6), (5, 4, 1, 0), (5, 0, 3, 6), (1, 4, 7, 2)])
_uv = me_right_leg.uv_layers.new(name='UVMap')
_uv.uv.foreach_set('vector', [0.02344, 0.4766, 0.04688, 0.4766, 0.04688, 0.5234, 0.02344, 0.5234, 0.07031, 0.4766, 0.09375, 0.4766, 0.09375, 0.5234, 0.07031, 0.5234, 0.02344, 0.5234, 0.04688, 0.5234, 0.04688, 0.5469, 0.02344, 0.5469, 0.04688, 0.5234, 0.07031, 0.5234, 0.07031, 0.5469, 0.04688, 0.5469, 0.0, 0.4766, 0.02344, 0.4766, 0.02344, 0.5234, 0.0, 0.5234, 0.04688, 0.4766, 0.07031, 0.4766, 0.07031, 0.5234, 0.04688, 0.5234])
me_right_leg.use_remesh_preserve_volume = False
me_right_leg.use_remesh_preserve_attributes = False
me_right_leg.use_mirror_vertex_groups = False
me_right_leg.update()
me_right_lower = bpy.data.meshes.new('Right lower')
me_right_lower.from_pydata([(0.09375, -0.1126, -0.1083), (-0.09375, -0.1126, -0.1083), (-0.09375, 0.1355, -0.07782), (0.09375, 0.1355, -0.07782), (-0.09375, -0.1355, 0.07782), (0.09375, -0.1355, 0.07782), (0.09375, 0.1126, 0.1083), (-0.09375, 0.1126, 0.1083)], [], [(0, 1, 2, 3), (4, 5, 6, 7), (3, 2, 7, 6), (5, 4, 1, 0), (5, 0, 3, 6), (1, 4, 7, 2)])
_uv = me_right_lower.uv_layers.new(name='UVMap')
_uv.uv.foreach_set('vector', [0.02344, 0.4922, 0.04688, 0.4922, 0.04688, 0.5234, 0.02344, 0.5234, 0.07031, 0.4922, 0.09375, 0.4922, 0.09375, 0.5234, 0.07031, 0.5234, 0.02344, 0.5234, 0.04688, 0.5234, 0.04688, 0.5469, 0.02344, 0.5469, 0.04688, 0.5234, 0.07031, 0.5234, 0.07031, 0.5469, 0.04688, 0.5469, 0.0, 0.4922, 0.02344, 0.4922, 0.02344, 0.5234, 0.0, 0.5234, 0.04688, 0.4922, 0.07031, 0.4922, 0.07031, 0.5234, 0.04688, 0.5234])
me_right_lower.use_remesh_preserve_volume = False
me_right_lower.use_remesh_preserve_attributes = False
me_right_lower.use_mirror_vertex_groups = False
me_right_lower.update()
me_right_foot = bpy.data.meshes.new('Right foot')
me_right_foot.from_pydata([(0.125, -0.0625, -0.1875), (-0.125, -0.0625, -0.1875), (-0.125, 0.0625, -0.1875), (0.125, 0.0625, -0.1875), (-0.125, -0.0625, 0.1875), (0.125, -0.0625, 0.1875), (0.125, 0.0625, 0.1875), (-0.125, 0.0625, 0.1875)], [], [(0, 1, 2, 3), (4, 5, 6, 7), (3, 2, 7, 6), (5, 4, 1, 0), (5, 0, 3, 6), (1, 4, 7, 2)])
_uv = me_right_foot.uv_layers.new(name='UVMap')
_uv.uv.foreach_set('vector', [0.04688, 0.4141, 0.07812, 0.4141, 0.07812, 0.4297, 0.04688, 0.4297, 0.125, 0.4141, 0.1562, 0.4141, 0.1562, 0.4297, 0.125, 0.4297, 0.04688, 0.4297, 0.07812, 0.4297, 0.07812, 0.4766, 0.04688, 0.4766, 0.07812, 0.4297, 0.1094, 0.4297, 0.1094, 0.4766, 0.07812, 0.4766, 0.0, 0.4141, 0.04688, 0.4141, 0.04688, 0.4297, 0.0, 0.4297, 0.07812, 0.4141, 0.125, 0.4141, 0.125, 0.4297, 0.07812, 0.4297])
me_right_foot.use_remesh_preserve_volume = False
me_right_foot.use_remesh_preserve_attributes = False
me_right_foot.use_mirror_vertex_groups = False
me_right_foot.update()
me_right_inner_claw = bpy.data.meshes.new('Right inner claw')
me_right_inner_claw.from_pydata([(0.0625, -0.09375, -0.1562), (-0.0625, -0.09375, -0.1562), (-0.0625, 0.09375, -0.1562), (0.0625, 0.09375, -0.1562), (-0.0625, -0.09375, 0.1562), (0.0625, -0.09375, 0.1562), (0.0625, 0.09375, 0.1562), (-0.0625, 0.09375, 0.1562)], [], [(0, 1, 2, 3), (4, 5, 6, 7), (3, 2, 7, 6), (5, 4, 1, 0), (5, 0, 3, 6), (1, 4, 7, 2)])
_uv = me_right_inner_claw.uv_layers.new(name='UVMap')
_uv.uv.foreach_set('vector', [0.03906, 0.3516, 0.05469, 0.3516, 0.05469, 0.375, 0.03906, 0.375, 0.09375, 0.3516, 0.1094, 0.3516, 0.1094, 0.375, 0.09375, 0.375, 0.03906, 0.375, 0.05469, 0.375, 0.05469, 0.4141, 0.03906, 0.4141, 0.05469, 0.375, 0.07031, 0.375, 0.07031, 0.4141, 0.05469, 0.4141, 0.0, 0.3516, 0.03906, 0.3516, 0.03906, 0.375, 0.0, 0.375, 0.05469, 0.3516, 0.09375, 0.3516, 0.09375, 0.375, 0.05469, 0.375])
me_right_inner_claw.use_remesh_preserve_volume = False
me_right_inner_claw.use_remesh_preserve_attributes = False
me_right_inner_claw.use_mirror_vertex_groups = False
me_right_inner_claw.update()
me_right_inner_claw_tip = bpy.data.meshes.new('Right inner claw tip')
me_right_inner_claw_tip.from_pydata([(0.0625, -0.0625, -0.03125), (-0.0625, -0.0625, -0.03125), (-0.0625, 0.0625, -0.03125), (0.0625, 0.0625, -0.03125), (-0.0625, -0.0625, 0.03125), (0.0625, -0.0625, 0.03125), (0.0625, 0.0625, 0.03125), (-0.0625, 0.0625, 0.03125)], [], [(0, 1, 2, 3), (4, 5, 6, 7), (3, 2, 7, 6), (5, 4, 1, 0), (5, 0, 3, 6), (1, 4, 7, 2)])
_uv = me_right_inner_claw_tip.uv_layers.new(name='UVMap')
_uv.uv.foreach_set('vector', [0.007813, 0.3281, 0.02344, 0.3281, 0.02344, 0.3438, 0.007813, 0.3438, 0.03125, 0.3281, 0.04688, 0.3281, 0.04688, 0.3438, 0.03125, 0.3438, 0.007813, 0.3438, 0.02344, 0.3438, 0.02344, 0.3516, 0.007813, 0.3516, 0.02344, 0.3438, 0.03906, 0.3438, 0.03906, 0.3516, 0.02344, 0.3516, 0.0, 0.3281, 0.007813, 0.3281, 0.007813, 0.3438, 0.0, 0.3438, 0.02344, 0.3281, 0.03125, 0.3281, 0.03125, 0.3438, 0.02344, 0.3438])
me_right_inner_claw_tip.use_remesh_preserve_volume = False
me_right_inner_claw_tip.use_remesh_preserve_attributes = False
me_right_inner_claw_tip.use_mirror_vertex_groups = False
me_right_inner_claw_tip.update()
me_right_outer_claw = bpy.data.meshes.new('Right outer claw')
me_right_outer_claw.from_pydata([(0.0625, -0.09375, -0.1562), (-0.0625, -0.09375, -0.1562), (-0.0625, 0.09375, -0.1562), (0.0625, 0.09375, -0.1562), (-0.0625, -0.09375, 0.1562), (0.0625, -0.09375, 0.1562), (0.0625, 0.09375, 0.1562), (-0.0625, 0.09375, 0.1562)], [], [(0, 1, 2, 3), (4, 5, 6, 7), (3, 2, 7, 6), (5, 4, 1, 0), (5, 0, 3, 6), (1, 4, 7, 2)])
_uv = me_right_outer_claw.uv_layers.new(name='UVMap')
_uv.uv.foreach_set('vector', [0.03906, 0.3516, 0.05469, 0.3516, 0.05469, 0.375, 0.03906, 0.375, 0.09375, 0.3516, 0.1094, 0.3516, 0.1094, 0.375, 0.09375, 0.375, 0.03906, 0.375, 0.05469, 0.375, 0.05469, 0.4141, 0.03906, 0.4141, 0.05469, 0.375, 0.07031, 0.375, 0.07031, 0.4141, 0.05469, 0.4141, 0.0, 0.3516, 0.03906, 0.3516, 0.03906, 0.375, 0.0, 0.375, 0.05469, 0.3516, 0.09375, 0.3516, 0.09375, 0.375, 0.05469, 0.375])
me_right_outer_claw.use_remesh_preserve_volume = False
me_right_outer_claw.use_remesh_preserve_attributes = False
me_right_outer_claw.use_mirror_vertex_groups = False
me_right_outer_claw.update()
me_right_outer_claw_tip = bpy.data.meshes.new('Right outer claw tip')
me_right_outer_claw_tip.from_pydata([(0.0625, -0.0625, -0.03125), (-0.0625, -0.0625, -0.03125), (-0.0625, 0.0625, -0.03125), (0.0625, 0.0625, -0.03125), (-0.0625, -0.0625, 0.03125), (0.0625, -0.0625, 0.03125), (0.0625, 0.0625, 0.03125), (-0.0625, 0.0625, 0.03125)], [], [(0, 1, 2, 3), (4, 5, 6, 7), (3, 2, 7, 6), (5, 4, 1, 0), (5, 0, 3, 6), (1, 4, 7, 2)])
_uv = me_right_outer_claw_tip.uv_layers.new(name='UVMap')
_uv.uv.foreach_set('vector', [0.007813, 0.3281, 0.02344, 0.3281, 0.02344, 0.3438, 0.007813, 0.3438, 0.03125, 0.3281, 0.04688, 0.3281, 0.04688, 0.3438, 0.03125, 0.3438, 0.007813, 0.3438, 0.02344, 0.3438, 0.02344, 0.3516, 0.007813, 0.3516, 0.02344, 0.3438, 0.03906, 0.3438, 0.03906, 0.3516, 0.02344, 0.3516, 0.0, 0.3281, 0.007813, 0.3281, 0.007813, 0.3438, 0.0, 0.3438, 0.02344, 0.3281, 0.03125, 0.3281, 0.03125, 0.3438, 0.02344, 0.3438])
me_right_outer_claw_tip.use_remesh_preserve_volume = False
me_right_outer_claw_tip.use_remesh_preserve_attributes = False
me_right_outer_claw_tip.use_mirror_vertex_groups = False
me_right_outer_claw_tip.update()
me_left_arm_base = bpy.data.meshes.new('Left arm base')
me_left_arm_base.from_pydata([(0.1562, -0.2085, -0.08555), (-0.1562, -0.2085, -0.08555), (-0.1562, -0.001219, -0.2253), (0.1562, -0.001219, -0.2253), (-0.1562, 0.001219, 0.2253), (0.1562, 0.001219, 0.2253), (0.1562, 0.2085, 0.08555), (-0.1562, 0.2085, 0.08555)], [], [(0, 1, 2, 3), (4, 5, 6, 7), (3, 2, 7, 6), (5, 4, 1, 0), (5, 0, 3, 6), (1, 4, 7, 2)])
_uv = me_left_arm_base.uv_layers.new(name='UVMap')
_uv.uv.foreach_set('vector', [0.8672, 0.9219, 0.9062, 0.9219, 0.9062, 0.9531, 0.8672, 0.9531, 0.9531, 0.9219, 0.9922, 0.9219, 0.9922, 0.9531, 0.9531, 0.9531, 0.8672, 0.9531, 0.9062, 0.9531, 0.9062, 1.0, 0.8672, 1.0, 0.9062, 0.9531, 0.9453, 0.9531, 0.9453, 1.0, 0.9062, 1.0, 0.8203, 0.9219, 0.8672, 0.9219, 0.8672, 0.9531, 0.8203, 0.9531, 0.9062, 0.9219, 0.9531, 0.9219, 0.9531, 0.9531, 0.9062, 0.9531])
me_left_arm_base.use_remesh_preserve_volume = False
me_left_arm_base.use_remesh_preserve_attributes = False
me_left_arm_base.use_mirror_vertex_groups = False
me_left_arm_base.update()
me_left_arm_claws = bpy.data.meshes.new('Left arm claws')
me_left_arm_claws.from_pydata([(0.125, -0.1808, -0.02232), (-0.125, -0.1808, -0.02232), (-0.125, -0.06541, -0.1701), (0.125, -0.06541, -0.1701), (-0.125, 0.06541, 0.1701), (0.125, 0.06541, 0.1701), (0.125, 0.1808, 0.02232), (-0.125, 0.1808, 0.02232)], [], [(0, 1, 2, 3), (4, 5, 6, 7), (3, 2, 7, 6), (5, 4, 1, 0), (5, 0, 3, 6), (1, 4, 7, 2)])
_uv = me_left_arm_claws.uv_layers.new(name='UVMap')
_uv.uv.foreach_set('vector', [0.8906, 0.8516, 0.9219, 0.8516, 0.9219, 0.875, 0.8906, 0.875, 0.9609, 0.8516, 0.9922, 0.8516, 0.9922, 0.875, 0.9609, 0.875, 0.8906, 0.875, 0.9219, 0.875, 0.9219, 0.9141, 0.8906, 0.9141, 0.9219, 0.875, 0.9531, 0.875, 0.9531, 0.9141, 0.9219, 0.9141, 0.8516, 0.8516, 0.8906, 0.8516, 0.8906, 0.875, 0.8516, 0.875, 0.9219, 0.8516, 0.9609, 0.8516, 0.9609, 0.875, 0.9219, 0.875])
me_left_arm_claws.use_remesh_preserve_volume = False
me_left_arm_claws.use_remesh_preserve_attributes = False
me_left_arm_claws.use_mirror_vertex_groups = False
me_left_arm_claws.update()
me_right_arm_base = bpy.data.meshes.new('Right arm base')
me_right_arm_base.from_pydata([(0.1562, -0.2085, -0.08555), (-0.1562, -0.2085, -0.08555), (-0.1562, -0.001219, -0.2253), (0.1562, -0.001219, -0.2253), (-0.1562, 0.001219, 0.2253), (0.1562, 0.001219, 0.2253), (0.1562, 0.2085, 0.08555), (-0.1562, 0.2085, 0.08555)], [], [(0, 1, 2, 3), (4, 5, 6, 7), (3, 2, 7, 6), (5, 4, 1, 0), (5, 0, 3, 6), (1, 4, 7, 2)])
_uv = me_right_arm_base.uv_layers.new(name='UVMap')
_uv.uv.foreach_set('vector', [0.8672, 0.9219, 0.9062, 0.9219, 0.9062, 0.9531, 0.8672, 0.9531, 0.9531, 0.9219, 0.9922, 0.9219, 0.9922, 0.9531, 0.9531, 0.9531, 0.8672, 0.9531, 0.9062, 0.9531, 0.9062, 1.0, 0.8672, 1.0, 0.9062, 0.9531, 0.9453, 0.9531, 0.9453, 1.0, 0.9062, 1.0, 0.8203, 0.9219, 0.8672, 0.9219, 0.8672, 0.9531, 0.8203, 0.9531, 0.9062, 0.9219, 0.9531, 0.9219, 0.9531, 0.9531, 0.9062, 0.9531])
me_right_arm_base.use_remesh_preserve_volume = False
me_right_arm_base.use_remesh_preserve_attributes = False
me_right_arm_base.use_mirror_vertex_groups = False
me_right_arm_base.update()
me_right_arm_claws = bpy.data.meshes.new('Right arm claws')
me_right_arm_claws.from_pydata([(0.125, -0.1808, -0.02232), (-0.125, -0.1808, -0.02232), (-0.125, -0.06541, -0.1701), (0.125, -0.06541, -0.1701), (-0.125, 0.06541, 0.1701), (0.125, 0.06541, 0.1701), (0.125, 0.1808, 0.02232), (-0.125, 0.1808, 0.02232)], [], [(0, 1, 2, 3), (4, 5, 6, 7), (3, 2, 7, 6), (5, 4, 1, 0), (5, 0, 3, 6), (1, 4, 7, 2)])
_uv = me_right_arm_claws.uv_layers.new(name='UVMap')
_uv.uv.foreach_set('vector', [0.8906, 0.8516, 0.9219, 0.8516, 0.9219, 0.875, 0.8906, 0.875, 0.9609, 0.8516, 0.9922, 0.8516, 0.9922, 0.875, 0.9609, 0.875, 0.8906, 0.875, 0.9219, 0.875, 0.9219, 0.9141, 0.8906, 0.9141, 0.9219, 0.875, 0.9531, 0.875, 0.9531, 0.9141, 0.9219, 0.9141, 0.8516, 0.8516, 0.8906, 0.8516, 0.8906, 0.875, 0.8516, 0.875, 0.9219, 0.8516, 0.9609, 0.8516, 0.9609, 0.875, 0.9219, 0.875])
me_right_arm_claws.use_remesh_preserve_volume = False
me_right_arm_claws.use_remesh_preserve_attributes = False
me_right_arm_claws.use_mirror_vertex_groups = False
me_right_arm_claws.update()

# ---- objects
ob_body = bpy.data.objects.new('Body', me_body)
ob_neck_base = bpy.data.objects.new('Neck base', me_neck_base)
ob_neck_pt_1 = bpy.data.objects.new('Neck Pt.1', me_neck_pt_1)
ob_neck_frill_3 = bpy.data.objects.new('Neck frill 3', me_neck_frill_3)
ob_neck_frill_1 = bpy.data.objects.new('Neck frill 1', me_neck_frill_1)
ob_neck_frill_2 = bpy.data.objects.new('Neck frill 2', me_neck_frill_2)
ob_neck_frill_4 = bpy.data.objects.new('Neck frill 4', me_neck_frill_4)
ob_neck_frill_5 = bpy.data.objects.new('Neck frill 5', me_neck_frill_5)
ob_neck_frill_6 = bpy.data.objects.new('Neck frill 6', me_neck_frill_6)
ob_head = bpy.data.objects.new('Head', me_head)
ob_headtip = bpy.data.objects.new('Headtip', me_headtip)
ob_shroom_base = bpy.data.objects.new('Shroom base', me_shroom_base)
ob_shroom_top = bpy.data.objects.new('Shroom top', me_shroom_top)
ob_shroom_bob_1 = bpy.data.objects.new('Shroom bob 1', me_shroom_bob_1)
ob_shroom_bob_2 = bpy.data.objects.new('Shroom bob 2', me_shroom_bob_2)
ob_body_lower = bpy.data.objects.new('Body lower', me_body_lower)
ob_tail_base = bpy.data.objects.new('Tail base', me_tail_base)
ob_tail_pt2 = bpy.data.objects.new('Tail pt2', me_tail_pt2)
ob_tail_pt3 = bpy.data.objects.new('Tail pt3', me_tail_pt3)
ob_tail_fruit4 = bpy.data.objects.new('Tail fruit4', me_tail_fruit4)
ob_tail_fruit3 = bpy.data.objects.new('Tail fruit3', me_tail_fruit3)
ob_tail_fruit1 = bpy.data.objects.new('Tail fruit1', me_tail_fruit1)
ob_tail_fruit2 = bpy.data.objects.new('Tail fruit2', me_tail_fruit2)
ob_left_thigh = bpy.data.objects.new('Left thigh', me_left_thigh)
ob_left_leg = bpy.data.objects.new('Left leg', me_left_leg)
ob_left_lower = bpy.data.objects.new('Left lower', me_left_lower)
ob_left_foot = bpy.data.objects.new('Left foot', me_left_foot)
ob_left_inner_claw = bpy.data.objects.new('Left inner claw', me_left_inner_claw)
ob_left_inner_claw_tip = bpy.data.objects.new('Left inner claw tip', me_left_inner_claw_tip)
ob_left_outer_claw = bpy.data.objects.new('Left outer claw', me_left_outer_claw)
ob_left_outer_claw_tip = bpy.data.objects.new('Left outer claw tip', me_left_outer_claw_tip)
ob_right_thigh = bpy.data.objects.new('Right thigh', me_right_thigh)
ob_right_leg = bpy.data.objects.new('Right leg', me_right_leg)
ob_right_lower = bpy.data.objects.new('Right lower', me_right_lower)
ob_right_foot = bpy.data.objects.new('Right foot', me_right_foot)
ob_right_inner_claw = bpy.data.objects.new('Right inner claw', me_right_inner_claw)
ob_right_inner_claw_tip = bpy.data.objects.new('Right inner claw tip', me_right_inner_claw_tip)
ob_right_outer_claw = bpy.data.objects.new('Right outer claw', me_right_outer_claw)
ob_right_outer_claw_tip = bpy.data.objects.new('Right outer claw tip', me_right_outer_claw_tip)
ob_left_arm_base = bpy.data.objects.new('Left arm base', me_left_arm_base)
ob_left_arm_claws = bpy.data.objects.new('Left arm claws', me_left_arm_claws)
ob_right_arm_base = bpy.data.objects.new('Right arm base', me_right_arm_base)
ob_right_arm_claws = bpy.data.objects.new('Right arm claws', me_right_arm_claws)

# ---- transforms, parenting, visibility, modifiers, constraints
ob_body.location = (0.0, -1.782e-07, 1.025)
ob_body.rotation_euler = (1.571, -0.0, 0.0)
ob_body.lineart.crease_threshold = 0.0
ob_neck_base.parent = ob_body
ob_neck_base.matrix_parent_inverse = Matrix(((1.0, -0.0, 0.0, -0.0), (0.0, -1.629e-07, 1.0, -1.025), (0.0, -1.0, -1.629e-07, -1.118e-08), (0.0, 0.0, 0.0, 1.0)))
ob_neck_base.location = (0.0, 0.1378, 1.506)
ob_neck_base.rotation_euler = (1.571, -0.0, 0.0)
ob_neck_base.lineart.crease_threshold = 0.0
ob_neck_pt_1.parent = ob_neck_base
ob_neck_pt_1.matrix_parent_inverse = Matrix(((1.0, -0.0, 0.0, -0.0), (0.0, -1.629e-07, 1.0, -1.506), (0.0, -1.0, -1.639e-07, 0.1378), (0.0, 0.0, 0.0, 1.0)))
ob_neck_pt_1.location = (0.0, 0.273, 1.76)
ob_neck_pt_1.rotation_euler = (1.571, -0.0, 0.0)
ob_neck_pt_1.lineart.crease_threshold = 0.0
ob_neck_frill_3.parent = ob_neck_pt_1
ob_neck_frill_3.matrix_parent_inverse = Matrix(((1.0, -0.0, 0.0, -0.0), (0.0, -1.629e-07, 1.0, -1.76), (0.0, -1.0, -1.639e-07, 0.273), (0.0, 0.0, 0.0, 1.0)))
ob_neck_frill_3.location = (-0.3777, 0.1562, 1.675)
ob_neck_frill_3.rotation_euler = (1.571, -0.0, 0.0)
ob_neck_frill_3.lineart.crease_threshold = 0.0
ob_neck_frill_1.parent = ob_neck_pt_1
ob_neck_frill_1.matrix_parent_inverse = Matrix(((1.0, -0.0, 0.0, -0.0), (0.0, -1.629e-07, 1.0, -1.76), (0.0, -1.0, -1.639e-07, 0.273), (0.0, 0.0, 0.0, 1.0)))
ob_neck_frill_1.location = (0.2695, 0.493, 1.519)
ob_neck_frill_1.rotation_euler = (1.571, -0.0, 0.0)
ob_neck_frill_1.lineart.crease_threshold = 0.0
ob_neck_frill_2.parent = ob_neck_pt_1
ob_neck_frill_2.matrix_parent_inverse = Matrix(((1.0, -0.0, 0.0, -0.0), (0.0, -1.629e-07, 1.0, -1.76), (0.0, -1.0, -1.639e-07, 0.273), (0.0, 0.0, 0.0, 1.0)))
ob_neck_frill_2.location = (-0.3126, 0.4488, 1.529)
ob_neck_frill_2.rotation_euler = (1.571, -0.0, 0.0)
ob_neck_frill_2.lineart.crease_threshold = 0.0
ob_neck_frill_4.parent = ob_neck_pt_1
ob_neck_frill_4.matrix_parent_inverse = Matrix(((1.0, -0.0, 0.0, -0.0), (0.0, -1.629e-07, 1.0, -1.76), (0.0, -1.0, -1.639e-07, 0.273), (0.0, 0.0, 0.0, 1.0)))
ob_neck_frill_4.location = (0.3777, 0.2187, 1.675)
ob_neck_frill_4.rotation_euler = (1.571, -0.0, 0.0)
ob_neck_frill_4.lineart.crease_threshold = 0.0
ob_neck_frill_5.parent = ob_neck_pt_1
ob_neck_frill_5.matrix_parent_inverse = Matrix(((1.0, -0.0, 0.0, -0.0), (0.0, -1.629e-07, 1.0, -1.76), (0.0, -1.0, -1.639e-07, 0.273), (0.0, 0.0, 0.0, 1.0)))
ob_neck_frill_5.location = (-0.2234, -0.1113, 1.689)
ob_neck_frill_5.rotation_euler = (1.571, -0.0, 0.0)
ob_neck_frill_5.lineart.crease_threshold = 0.0
ob_neck_frill_6.parent = ob_neck_pt_1
ob_neck_frill_6.matrix_parent_inverse = Matrix(((1.0, -0.0, 0.0, -0.0), (0.0, -1.629e-07, 1.0, -1.76), (0.0, -1.0, -1.639e-07, 0.273), (0.0, 0.0, 0.0, 1.0)))
ob_neck_frill_6.location = (0.2665, -0.06706, 1.699)
ob_neck_frill_6.rotation_euler = (1.571, -0.0, 0.0)
ob_neck_frill_6.lineart.crease_threshold = 0.0
ob_head.parent = ob_neck_pt_1
ob_head.matrix_parent_inverse = Matrix(((1.0, -0.0, 0.0, -0.0), (0.0, -1.629e-07, 1.0, -1.76), (0.0, -1.0, -1.639e-07, 0.273), (0.0, 0.0, 0.0, 1.0)))
ob_head.location = (0.0, 0.4632, 2.102)
ob_head.rotation_euler = (1.571, -0.0, 0.0)
ob_head.lineart.crease_threshold = 0.0
ob_headtip.parent = ob_head
ob_headtip.matrix_parent_inverse = Matrix(((1.0, -0.0, 0.0, -0.0), (0.0, -1.629e-07, 1.0, -2.102), (0.0, -1.0, -1.639e-07, 0.4632), (0.0, 0.0, 0.0, 1.0)))
ob_headtip.location = (0.0, 0.7652, 2.094)
ob_headtip.rotation_euler = (1.571, -0.0, 0.0)
ob_headtip.lineart.crease_threshold = 0.0
ob_shroom_base.parent = ob_head
ob_shroom_base.matrix_parent_inverse = Matrix(((1.0, -0.0, 0.0, -0.0), (0.0, -1.629e-07, 1.0, -2.102), (0.0, -1.0, -1.639e-07, 0.4632), (0.0, 0.0, 0.0, 1.0)))
ob_shroom_base.location = (0.0, 0.3938, 2.317)
ob_shroom_base.rotation_euler = (1.571, -0.0, 0.0)
ob_shroom_base.lineart.crease_threshold = 0.0
ob_shroom_top.parent = ob_shroom_base
ob_shroom_top.matrix_parent_inverse = Matrix(((1.0, -0.0, 0.0, -0.0), (0.0, -1.629e-07, 1.0, -2.317), (0.0, -1.0, -1.639e-07, 0.3938), (0.0, 0.0, 0.0, 1.0)))
ob_shroom_top.location = (0.0, 0.3014, 2.515)
ob_shroom_top.rotation_euler = (1.571, -0.0, 0.0)
ob_shroom_top.lineart.crease_threshold = 0.0
ob_shroom_bob_1.parent = ob_shroom_base
ob_shroom_bob_1.matrix_parent_inverse = Matrix(((1.0, -0.0, 0.0, -0.0), (0.0, -1.629e-07, 1.0, -2.317), (0.0, -1.0, -1.639e-07, 0.3938), (0.0, 0.0, 0.0, 1.0)))
ob_shroom_bob_1.location = (0.4223, 0.2334, 2.464)
ob_shroom_bob_1.rotation_euler = (1.571, -0.0, 0.0)
ob_shroom_bob_1.lineart.crease_threshold = 0.0
ob_shroom_bob_2.parent = ob_shroom_base
ob_shroom_bob_2.matrix_parent_inverse = Matrix(((1.0, -0.0, 0.0, -0.0), (0.0, -1.629e-07, 1.0, -2.317), (0.0, -1.0, -1.639e-07, 0.3938), (0.0, 0.0, 0.0, 1.0)))
ob_shroom_bob_2.location = (-0.4223, 0.2334, 2.464)
ob_shroom_bob_2.rotation_euler = (1.571, -0.0, 0.0)
ob_shroom_bob_2.lineart.crease_threshold = 0.0
ob_body_lower.parent = ob_body
ob_body_lower.matrix_parent_inverse = Matrix(((1.0, -0.0, 0.0, -0.0), (0.0, -1.629e-07, 1.0, -1.025), (0.0, -1.0, -1.629e-07, -1.118e-08), (0.0, 0.0, 0.0, 1.0)))
ob_body_lower.location = (0.0, -0.09768, 0.7949)
ob_body_lower.rotation_euler = (1.571, -0.0, 0.0)
ob_body_lower.lineart.crease_threshold = 0.0
ob_tail_base.parent = ob_body_lower
ob_tail_base.matrix_parent_inverse = Matrix(((1.0, 0.0, 0.0, 0.0), (0.0, -1.629e-07, 1.0, -0.7949), (0.0, -1.0, -1.629e-07, -0.09768), (0.0, 0.0, 0.0, 1.0)))
ob_tail_base.location = (0.0, -0.6176, 0.5895)
ob_tail_base.rotation_euler = (1.571, -0.0, 0.0)
ob_tail_base.lineart.crease_threshold = 0.0
ob_tail_pt2.parent = ob_tail_base
ob_tail_pt2.matrix_parent_inverse = Matrix(((1.0, 0.0, 0.0, 0.0), (0.0, -1.629e-07, 1.0, -0.5895), (0.0, -1.0, -1.629e-07, -0.6176), (0.0, 0.0, 0.0, 1.0)))
ob_tail_pt2.location = (0.0, -1.125, 0.5337)
ob_tail_pt2.rotation_euler = (1.571, -0.0, 0.0)
ob_tail_pt2.lineart.crease_threshold = 0.0
ob_tail_pt3.parent = ob_tail_pt2
ob_tail_pt3.matrix_parent_inverse = Matrix(((1.0, 0.0, 0.0, -0.0), (0.0, -1.49e-07, 1.0, -0.5337), (0.0, -1.0, -1.629e-07, -1.125), (0.0, 0.0, 0.0, 1.0)))
ob_tail_pt3.location = (0.0, -1.653, 0.6669)
ob_tail_pt3.rotation_euler = (1.571, -0.0, 0.0)
ob_tail_pt3.lineart.crease_threshold = 0.0
ob_tail_fruit4.parent = ob_tail_pt3
ob_tail_fruit4.matrix_parent_inverse = Matrix(((1.0, 0.0, 0.0, -0.0), (0.0, -1.49e-07, 1.0, -0.6669), (0.0, -1.0, -1.629e-07, -1.653), (0.0, 0.0, 0.0, 1.0)))
ob_tail_fruit4.location = (0.1562, -1.821, 0.752)
ob_tail_fruit4.rotation_euler = (1.571, -0.0, 0.0)
ob_tail_fruit4.lineart.crease_threshold = 0.0
ob_tail_fruit3.parent = ob_tail_pt3
ob_tail_fruit3.matrix_parent_inverse = Matrix(((1.0, 0.0, 0.0, -0.0), (0.0, -1.49e-07, 1.0, -0.6669), (0.0, -1.0, -1.629e-07, -1.653), (0.0, 0.0, 0.0, 1.0)))
ob_tail_fruit3.location = (-0.1562, -1.821, 0.752)
ob_tail_fruit3.rotation_euler = (1.571, -0.0, 0.0)
ob_tail_fruit3.lineart.crease_threshold = 0.0
ob_tail_fruit1.parent = ob_tail_pt3
ob_tail_fruit1.matrix_parent_inverse = Matrix(((1.0, 0.0, 0.0, -0.0), (0.0, -1.49e-07, 1.0, -0.6669), (0.0, -1.0, -1.629e-07, -1.653), (0.0, 0.0, 0.0, 1.0)))
ob_tail_fruit1.location = (0.0, -1.75, 0.8912)
ob_tail_fruit1.rotation_euler = (1.571, -0.0, 0.0)
ob_tail_fruit1.lineart.crease_threshold = 0.0
ob_tail_fruit2.parent = ob_tail_pt2
ob_tail_fruit2.matrix_parent_inverse = Matrix(((1.0, 0.0, 0.0, -0.0), (0.0, -1.49e-07, 1.0, -0.5337), (0.0, -1.0, -1.629e-07, -1.125), (0.0, 0.0, 0.0, 1.0)))
ob_tail_fruit2.location = (0.0, -1.891, 0.6128)
ob_tail_fruit2.rotation_euler = (1.571, -0.0, 0.0)
ob_tail_fruit2.lineart.crease_threshold = 0.0
ob_left_thigh.parent = ob_body
ob_left_thigh.matrix_parent_inverse = Matrix(((1.0, -0.0, 0.0, -0.0), (0.0, -1.629e-07, 1.0, -1.025), (0.0, -1.0, -1.629e-07, -1.118e-08), (0.0, 0.0, 0.0, 1.0)))
ob_left_thigh.location = (-0.4688, -0.09913, 0.6887)
ob_left_thigh.rotation_euler = (1.571, -0.0, 0.0)
ob_left_thigh.lineart.crease_threshold = 0.0
ob_left_leg.parent = ob_left_thigh
ob_left_leg.matrix_parent_inverse = Matrix(((1.0, 0.0, 0.0, 0.4688), (0.0, -1.629e-07, 1.0, -0.6887), (0.0, -1.0, -1.629e-07, -0.09913), (0.0, 0.0, 0.0, 1.0)))
ob_left_leg.location = (-0.5, -0.1676, 0.3826)
ob_left_leg.rotation_euler = (1.571, -0.0, 0.0)
ob_left_leg.lineart.crease_threshold = 0.0
ob_left_lower.parent = ob_left_leg
ob_left_lower.matrix_parent_inverse = Matrix(((1.0, 0.0, 0.0, 0.5), (0.0, -1.629e-07, 1.0, -0.3826), (0.0, -1.0, -1.629e-07, -0.1676), (0.0, 0.0, 0.0, 1.0)))
ob_left_lower.location = (-0.5, -0.2035, 0.128)
ob_left_lower.rotation_euler = (1.571, -0.0, 0.0)
ob_left_lower.lineart.crease_threshold = 0.0
ob_left_foot.parent = ob_left_lower
ob_left_foot.matrix_parent_inverse = Matrix(((1.0, 0.0, 0.0, 0.5), (0.0, -1.629e-07, 1.0, -0.128), (0.0, -1.0, -1.629e-07, -0.2035), (0.0, 0.0, 0.0, 1.0)))
ob_left_foot.location = (-0.5, -0.125, 0.025)
ob_left_foot.rotation_euler = (1.571, -0.0, 0.0)
ob_left_foot.lineart.crease_threshold = 0.0
ob_left_inner_claw.parent = ob_left_foot
ob_left_inner_claw.matrix_parent_inverse = Matrix(((1.0, 0.0, 0.0, 0.5), (0.0, -1.629e-07, 1.0, -0.025), (0.0, -1.0, -1.629e-07, -0.125), (0.0, 0.0, 0.0, 1.0)))
ob_left_inner_claw.location = (-0.4062, 0.09375, 0.05625)
ob_left_inner_claw.rotation_euler = (1.571, -0.0, 0.0)
ob_left_inner_claw.lineart.crease_threshold = 0.0
ob_left_inner_claw_tip.parent = ob_left_inner_claw
ob_left_inner_claw_tip.matrix_parent_inverse = Matrix(((1.0, 0.0, 0.0, 0.4062), (0.0, -1.629e-07, 1.0, -0.05625), (0.0, -1.0, -1.629e-07, 0.09375), (0.0, 0.0, 0.0, 1.0)))
ob_left_inner_claw_tip.location = (-0.4062, 0.2812, 0.025)
ob_left_inner_claw_tip.rotation_euler = (1.571, -0.0, 0.0)
ob_left_inner_claw_tip.lineart.crease_threshold = 0.0
ob_left_outer_claw.parent = ob_left_foot
ob_left_outer_claw.matrix_parent_inverse = Matrix(((1.0, 0.0, 0.0, 0.5), (0.0, -1.629e-07, 1.0, -0.025), (0.0, -1.0, -1.629e-07, -0.125), (0.0, 0.0, 0.0, 1.0)))
ob_left_outer_claw.location = (-0.5938, 0.09375, 0.05625)
ob_left_outer_claw.rotation_euler = (1.571, -0.0, 0.0)
ob_left_outer_claw.lineart.crease_threshold = 0.0
ob_left_outer_claw_tip.parent = ob_left_outer_claw
ob_left_outer_claw_tip.matrix_parent_inverse = Matrix(((1.0, 0.0, 0.0, 0.5938), (0.0, -1.629e-07, 1.0, -0.05625), (0.0, -1.0, -1.629e-07, 0.09375), (0.0, 0.0, 0.0, 1.0)))
ob_left_outer_claw_tip.location = (-0.5938, 0.2812, 0.025)
ob_left_outer_claw_tip.rotation_euler = (1.571, -0.0, 0.0)
ob_left_outer_claw_tip.lineart.crease_threshold = 0.0
ob_right_thigh.parent = ob_body
ob_right_thigh.matrix_parent_inverse = Matrix(((1.0, -0.0, 0.0, -0.0), (0.0, -1.629e-07, 1.0, -1.025), (0.0, -1.0, -1.629e-07, -1.118e-08), (0.0, 0.0, 0.0, 1.0)))
ob_right_thigh.location = (0.4688, -0.09913, 0.6887)
ob_right_thigh.rotation_euler = (1.571, -0.0, 0.0)
ob_right_thigh.lineart.crease_threshold = 0.0
ob_right_leg.parent = ob_right_thigh
ob_right_leg.matrix_parent_inverse = Matrix(((1.0, -0.0, 0.0, -0.4688), (0.0, -1.629e-07, 1.0, -0.6887), (0.0, -1.0, -1.629e-07, -0.09913), (0.0, 0.0, 0.0, 1.0)))
ob_right_leg.location = (0.5, -0.1676, 0.3826)
ob_right_leg.rotation_euler = (1.571, -0.0, 0.0)
ob_right_leg.lineart.crease_threshold = 0.0
ob_right_lower.parent = ob_right_leg
ob_right_lower.matrix_parent_inverse = Matrix(((1.0, -0.0, 0.0, -0.5), (0.0, -1.629e-07, 1.0, -0.3826), (0.0, -1.0, -1.629e-07, -0.1676), (0.0, 0.0, 0.0, 1.0)))
ob_right_lower.location = (0.5, -0.2035, 0.128)
ob_right_lower.rotation_euler = (1.571, -0.0, 0.0)
ob_right_lower.lineart.crease_threshold = 0.0
ob_right_foot.parent = ob_right_lower
ob_right_foot.matrix_parent_inverse = Matrix(((1.0, -0.0, 0.0, -0.5), (0.0, -1.629e-07, 1.0, -0.128), (0.0, -1.0, -1.629e-07, -0.2035), (0.0, 0.0, 0.0, 1.0)))
ob_right_foot.location = (0.5, -0.125, 0.025)
ob_right_foot.rotation_euler = (1.571, -0.0, 0.0)
ob_right_foot.lineart.crease_threshold = 0.0
ob_right_inner_claw.parent = ob_right_foot
ob_right_inner_claw.matrix_parent_inverse = Matrix(((1.0, -0.0, 0.0, -0.5), (0.0, -1.629e-07, 1.0, -0.025), (0.0, -1.0, -1.629e-07, -0.125), (0.0, 0.0, 0.0, 1.0)))
ob_right_inner_claw.location = (0.4062, 0.09375, 0.05625)
ob_right_inner_claw.rotation_euler = (1.571, -0.0, 0.0)
ob_right_inner_claw.lineart.crease_threshold = 0.0
ob_right_inner_claw_tip.parent = ob_right_inner_claw
ob_right_inner_claw_tip.matrix_parent_inverse = Matrix(((1.0, -0.0, 0.0, -0.4062), (0.0, -1.629e-07, 1.0, -0.05625), (0.0, -1.0, -1.629e-07, 0.09375), (0.0, 0.0, 0.0, 1.0)))
ob_right_inner_claw_tip.location = (0.4062, 0.2812, 0.025)
ob_right_inner_claw_tip.rotation_euler = (1.571, -0.0, 0.0)
ob_right_inner_claw_tip.lineart.crease_threshold = 0.0
ob_right_outer_claw.parent = ob_right_foot
ob_right_outer_claw.matrix_parent_inverse = Matrix(((1.0, -0.0, 0.0, -0.5), (0.0, -1.629e-07, 1.0, -0.025), (0.0, -1.0, -1.629e-07, -0.125), (0.0, 0.0, 0.0, 1.0)))
ob_right_outer_claw.location = (0.5938, 0.09375, 0.05625)
ob_right_outer_claw.rotation_euler = (1.571, -0.0, 0.0)
ob_right_outer_claw.lineart.crease_threshold = 0.0
ob_right_outer_claw_tip.parent = ob_right_outer_claw
ob_right_outer_claw_tip.matrix_parent_inverse = Matrix(((1.0, -0.0, 0.0, -0.5938), (0.0, -1.629e-07, 1.0, -0.05625), (0.0, -1.0, -1.629e-07, 0.09375), (0.0, 0.0, 0.0, 1.0)))
ob_right_outer_claw_tip.location = (0.5938, 0.2812, 0.025)
ob_right_outer_claw_tip.rotation_euler = (1.571, -0.0, 0.0)
ob_right_outer_claw_tip.lineart.crease_threshold = 0.0
ob_left_arm_base.parent = ob_body
ob_left_arm_base.matrix_parent_inverse = Matrix(((1.0, -0.0, 0.0, -0.0), (0.0, -1.629e-07, 1.0, -1.025), (0.0, -1.0, -1.629e-07, -1.118e-08), (0.0, 0.0, 0.0, 1.0)))
ob_left_arm_base.location = (-0.5312, 0.1661, 1.143)
ob_left_arm_base.rotation_euler = (1.571, -0.0, 0.0)
ob_left_arm_base.lineart.crease_threshold = 0.0
ob_left_arm_claws.parent = ob_left_arm_base
ob_left_arm_claws.matrix_parent_inverse = Matrix(((1.0, 0.0, 0.0, 0.5312), (0.0, -1.629e-07, 1.0, -1.143), (0.0, -1.0, -1.639e-07, 0.1661), (0.0, 0.0, 0.0, 1.0)))
ob_left_arm_claws.location = (-0.5312, 0.3619, 0.9308)
ob_left_arm_claws.rotation_euler = (1.571, -0.0, 0.0)
ob_left_arm_claws.lineart.crease_threshold = 0.0
ob_right_arm_base.parent = ob_body
ob_right_arm_base.matrix_parent_inverse = Matrix(((1.0, -0.0, 0.0, -0.0), (0.0, -1.629e-07, 1.0, -1.025), (0.0, -1.0, -1.629e-07, -1.118e-08), (0.0, 0.0, 0.0, 1.0)))
ob_right_arm_base.location = (0.5625, 0.1661, 1.143)
ob_right_arm_base.rotation_euler = (1.571, -0.0, 0.0)
ob_right_arm_base.lineart.crease_threshold = 0.0
ob_right_arm_claws.parent = ob_right_arm_base
ob_right_arm_claws.matrix_parent_inverse = Matrix(((1.0, 0.0, 0.0, -0.5625), (0.0, -1.629e-07, 1.0, -1.143), (0.0, -1.0, -1.639e-07, 0.1661), (0.0, 0.0, 0.0, 1.0)))
ob_right_arm_claws.location = (0.5312, 0.3619, 0.9308)
ob_right_arm_claws.rotation_euler = (1.571, -0.0, 0.0)
ob_right_arm_claws.lineart.crease_threshold = 0.0

# ---- collection membership
col_collection_1.objects.link(ob_body)
col_collection_1.objects.link(ob_neck_base)
col_collection_1.objects.link(ob_neck_pt_1)
col_collection_1.objects.link(ob_neck_frill_3)
col_collection_1.objects.link(ob_neck_frill_1)
col_collection_1.objects.link(ob_neck_frill_2)
col_collection_1.objects.link(ob_neck_frill_4)
col_collection_1.objects.link(ob_neck_frill_5)
col_collection_1.objects.link(ob_neck_frill_6)
col_collection_1.objects.link(ob_head)
col_collection_1.objects.link(ob_headtip)
col_collection_1.objects.link(ob_shroom_base)
col_collection_1.objects.link(ob_shroom_top)
col_collection_1.objects.link(ob_shroom_bob_1)
col_collection_1.objects.link(ob_shroom_bob_2)
col_collection_1.objects.link(ob_body_lower)
col_collection_1.objects.link(ob_tail_base)
col_collection_1.objects.link(ob_tail_pt2)
col_collection_1.objects.link(ob_tail_pt3)
col_collection_1.objects.link(ob_tail_fruit4)
col_collection_1.objects.link(ob_tail_fruit3)
col_collection_1.objects.link(ob_tail_fruit1)
col_collection_1.objects.link(ob_tail_fruit2)
col_collection_1.objects.link(ob_left_thigh)
col_collection_1.objects.link(ob_left_leg)
col_collection_1.objects.link(ob_left_lower)
col_collection_1.objects.link(ob_left_foot)
col_collection_1.objects.link(ob_left_inner_claw)
col_collection_1.objects.link(ob_left_inner_claw_tip)
col_collection_1.objects.link(ob_left_outer_claw)
col_collection_1.objects.link(ob_left_outer_claw_tip)
col_collection_1.objects.link(ob_right_thigh)
col_collection_1.objects.link(ob_right_leg)
col_collection_1.objects.link(ob_right_lower)
col_collection_1.objects.link(ob_right_foot)
col_collection_1.objects.link(ob_right_inner_claw)
col_collection_1.objects.link(ob_right_inner_claw_tip)
col_collection_1.objects.link(ob_right_outer_claw)
col_collection_1.objects.link(ob_right_outer_claw_tip)
col_collection_1.objects.link(ob_left_arm_base)
col_collection_1.objects.link(ob_left_arm_claws)
col_collection_1.objects.link(ob_right_arm_base)
col_collection_1.objects.link(ob_right_arm_claws)

# ---- scene / render settings (as saved in the file)
scene.frame_start = 1; scene.frame_end = 250; scene.frame_set(1)
scene.render.engine = 'BLENDER_EEVEE_NEXT'
scene.render.resolution_percentage = 50
scene.render.dither_intensity = 0.0
scene.cycles.use_denoising = False
scene.cycles.samples = 128
scene.cycles.sampling_pattern = 'TABULATED_SOBOL'
scene.cycles.light_sampling_threshold = 0.0
scene.cycles.use_adaptive_sampling = False
scene.cycles.use_light_tree = False
scene.cycles.blur_glossy = 0.0
scene.cycles.sample_clamp_indirect = 0.0
scene.view_settings.view_transform = 'Standard'
bpy.context.view_layer.update()

# ---- added for rendering (the .blend has no active camera and no usable light): camera, sun
cam_auto = bpy.data.cameras.new('AutoCamera')
cam_auto.lens = 50.0
cam_auto.sensor_width = 36.0
cam_auto.clip_end = 1000.0
ob_auto_camera = bpy.data.objects.new('AutoCamera', cam_auto)
scene.collection.objects.link(ob_auto_camera)
ob_auto_camera.location = (4.01424, -5.32639, 4.55991)
ob_auto_camera.rotation_euler = (1.09748, -7.21219e-08, 0.694738)
scene.camera = ob_auto_camera
light_auto_sun = bpy.data.lights.new('AutoSun', 'SUN')
light_auto_sun.energy = 3.0
light_auto_sun.angle = 0.0523599
ob_auto_sun = bpy.data.objects.new('AutoSun', light_auto_sun)
scene.collection.objects.link(ob_auto_sun)
ob_auto_sun.rotation_euler = (0.872665, 0.174533, 0.523599)
bpy.context.view_layer.update()
